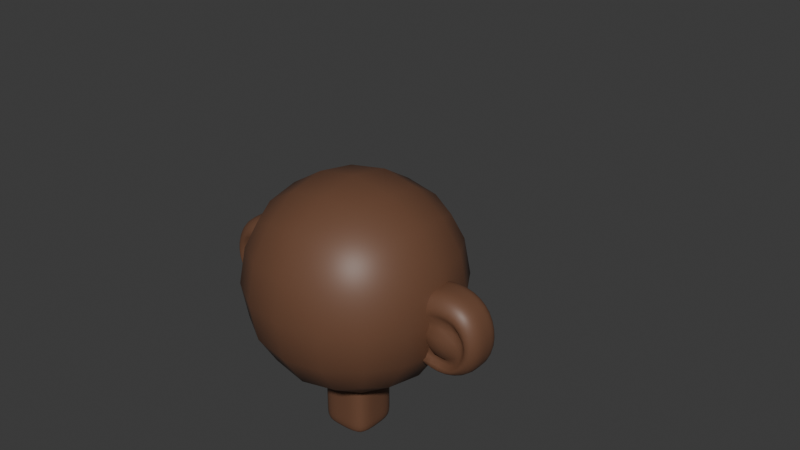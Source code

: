 # Source: afro.blend  (saved by Blender 4.1.24; exported with 4.5.12 LTS)
import bpy
from mathutils import Matrix  # noqa: F401  (used for matrix-valued properties, if any)

bpy.ops.wm.read_factory_settings(use_empty=True)
scene = bpy.context.scene
scene.name = 'Scene'

# ---- collections
col_collection = bpy.data.collections.new('Collection'); scene.collection.children.link(col_collection)

# ---- materials (node trees are filled in below, after node groups)
mat_material_001 = bpy.data.materials.new('Material.001')
mat_material_001.use_transparent_shadow = False
mat_material_003 = bpy.data.materials.new('Material.003')
mat_material_003.use_transparent_shadow = False

# ---- material node trees
mat_material_001.use_nodes = True; mat_material_001.node_tree.nodes.clear()
_N = mat_material_001.node_tree.nodes; _L = mat_material_001.node_tree.links
n0 = _N.new('ShaderNodeOutputMaterial'); n0.name = 'Material Output'; n0.location = (300, 300)
n1 = _N.new('ShaderNodeBsdfPrincipled'); n1.name = 'Principled BSDF'; n1.location = (10, 300)
n1.inputs[0].default_value = (0.1563, 0.07188, 0.03982, 1.0)
_L.new(n1.outputs[0], n0.inputs[0])
n0.is_active_output = True
mat_material_003.use_nodes = True; mat_material_003.node_tree.nodes.clear()
_N = mat_material_003.node_tree.nodes; _L = mat_material_003.node_tree.links
n0 = _N.new('ShaderNodeBsdfPrincipled'); n0.name = 'Principled BSDF'; n0.location = (10, 300)
n0.inputs[0].default_value = (0.008669, 0.002852, 0.002546, 1.0)
n0.inputs[2].default_value = 0.7126
n1 = _N.new('ShaderNodeOutputMaterial'); n1.name = 'Material Output'; n1.location = (300, 300)
_L.new(n0.outputs[0], n1.inputs[0])
n1.is_active_output = True

# ---- world
world_world = bpy.data.worlds.new('World'); scene.world = world_world
world_world.use_nodes = True; world_world.node_tree.nodes.clear()
_N = world_world.node_tree.nodes; _L = world_world.node_tree.links
n0 = _N.new('ShaderNodeOutputWorld'); n0.name = 'World Output'; n0.location = (300, 300)
n1 = _N.new('ShaderNodeBackground'); n1.name = 'Background'; n1.location = (10, 300)
n1.inputs[0].default_value = (0.05088, 0.05088, 0.05088, 1.0)
_L.new(n1.outputs[0], n0.inputs[0])
n0.is_active_output = True
world_world.color = (0.05088, 0.05088, 0.05088)
world_world.use_sun_shadow = False
world_world.sun_shadow_jitter_overblur = 0.0

# ---- meshes
me_cube_002 = bpy.data.meshes.new('Cube.002')
me_cube_002.from_pydata([(-1.0, -1.0, -1.0), (-1.0, -1.0, 1.0), (-1.0, 1.0, -1.0), (-1.0, 1.0, 1.0), (1.0, -1.0, -1.0), (1.0, -1.0, 1.0), (1.0, 1.0, -1.0), (1.0, 1.0, 1.0)], [], [(0, 1, 3, 2), (2, 3, 7, 6), (6, 7, 5, 4), (4, 5, 1, 0), (2, 6, 4, 0), (7, 3, 1, 5)])
me_cube_002.polygons.foreach_set('use_smooth', [True] * 6)
_uv = me_cube_002.uv_layers.new(name='UVMap')
_uv.uv.foreach_set('vector', [0.375, 0.0, 0.625, 0.0, 0.625, 0.25, 0.375, 0.25, 0.375, 0.25, 0.625, 0.25, 0.625, 0.5, 0.375, 0.5, 0.375, 0.5, 0.625, 0.5, 0.625, 0.75, 0.375, 0.75, 0.375, 0.75, 0.625, 0.75, 0.625, 1.0, 0.375, 1.0, 0.125, 0.5, 0.375, 0.5, 0.375, 0.75, 0.125, 0.75, 0.625, 0.5, 0.875, 0.5, 0.875, 0.75, 0.625, 0.75])
me_cube_002.materials.append(mat_material_001)
me_cube_002.update()
me_cube_003 = bpy.data.meshes.new('Cube.003')
me_cube_003.from_pydata([(-0.5006, 0.03869, -0.4994), (-0.5, 0.03496, 0.5), (-0.5, 0.8933, -0.5), (-0.5, 0.8933, 0.5), (0.5054, 0.07549, -0.5022), (0.4999, 0.03588, 0.5), (0.5, 0.8933, -0.5), (0.5, 0.8933, 0.5), (-0.6667, 0.5247, -0.6667), (-0.6667, 0.5247, 0.6667), (0.6667, 0.5247, -0.6667), (0.6667, 0.5247, 0.6667), (-0.6662, 0.4513, -0.6662), (-0.6631, 0.3761, -0.6631), (-0.6546, 0.3018, -0.6546), (-0.6381, 0.231, -0.6381), (-0.6117, 0.1663, -0.6117), (-0.5765, 0.11, -0.5765), (-0.5356, 0.06434, -0.5356), (-0.5352, 0.0232, -0.4187), (-0.5729, 0.008797, -0.2966), (-0.5996, -0.0007827, -0.1534), (-0.6096, -0.004346, -2.794e-09), (-0.5996, -0.0007827, 0.1534), (-0.5729, 0.008797, 0.2966), (-0.5351, 0.02236, 0.4188), (-0.6662, 0.5938, 0.6662), (-0.6631, 0.6577, 0.6631), (-0.6546, 0.7157, 0.6546), (-0.6381, 0.767, 0.6381), (-0.6117, 0.811, 0.6117), (-0.5765, 0.8474, 0.5765), (-0.5356, 0.8756, 0.5356), (-0.5351, 0.9008, 0.4188), (-0.5729, 0.9088, 0.2966), (-0.5996, 0.9145, 0.1534), (-0.6096, 0.9167, -2.794e-09), (-0.5996, 0.9145, -0.1534), (-0.5729, 0.9088, -0.2966), (-0.5351, 0.9008, -0.4188), (0.4188, 0.9008, -0.5351), (0.2966, 0.9088, -0.5729), (0.1534, 0.9145, -0.5996), (1.583e-08, 0.9167, -0.6096), (-0.1534, 0.9145, -0.5996), (-0.2966, 0.9088, -0.5729), (-0.4188, 0.9008, -0.5351), (-0.4188, 0.9008, 0.5351), (-0.2966, 0.9088, 0.5729), (-0.1534, 0.9145, 0.5996), (-5.588e-09, 0.9167, 0.6096), (0.1534, 0.9145, 0.5996), (0.2966, 0.9088, 0.5729), (0.4188, 0.9008, 0.5351), (0.5351, 0.9008, 0.4188), (0.5729, 0.9088, 0.2966), (0.5996, 0.9145, 0.1534), (0.6096, 0.9167, -2.794e-09), (0.5996, 0.9145, -0.1534), (0.5729, 0.9088, -0.2966), (0.5351, 0.9008, -0.4188), (0.6662, 0.5938, -0.6662), (0.6631, 0.6577, -0.6631), (0.6546, 0.7157, -0.6546), (0.6381, 0.767, -0.6381), (0.6117, 0.811, -0.6117), (0.5765, 0.8474, -0.5765), (0.5356, 0.8756, -0.5356), (0.6662, 0.4513, 0.6662), (0.6631, 0.3761, 0.6631), (0.6546, 0.3018, 0.6546), (0.6381, 0.231, 0.6381), (0.6117, 0.1663, 0.6117), (0.5765, 0.11, 0.5765), (0.5356, 0.06434, 0.5356), (0.5345, 0.03052, 0.4193), (0.575, 0.04263, 0.3023), (0.6125, 0.07302, 0.1649), (0.6308, 0.1089, 0.005211), (0.6172, 0.1252, -0.157), (0.5845, 0.1184, -0.3007), (0.5439, 0.09272, -0.4222), (-0.4257, 0.04967, -0.5345), (-0.3098, 0.1001, -0.5717), (-0.1649, 0.1677, -0.5933), (-0.01062, 0.1972, -0.6189), (0.162, 0.1907, -0.6129), (0.3097, 0.1596, -0.5792), (0.4292, 0.115, -0.5393), (0.4186, 0.02492, 0.5351), (0.2963, 0.01202, 0.573), (0.1532, 0.000296, 0.5999), (-9.313e-10, -0.004346, 0.6096), (-0.1534, -0.0007827, 0.5996), (-0.2966, 0.008797, 0.5729), (-0.4188, 0.02236, 0.5351), (-0.5356, 0.8756, -0.5356), (-0.5765, 0.8474, -0.5765), (-0.6117, 0.811, -0.6117), (-0.6381, 0.767, -0.6381), (-0.6546, 0.7157, -0.6546), (-0.6631, 0.6577, -0.6631), (-0.6662, 0.5938, -0.6662), (-0.5356, 0.06434, 0.5356), (-0.5765, 0.11, 0.5765), (-0.6117, 0.1663, 0.6117), (-0.6381, 0.231, 0.6381), (-0.6546, 0.3018, 0.6546), (-0.6631, 0.3761, 0.6631), (-0.6662, 0.4513, 0.6662), (0.5359, 0.06909, -0.5356), (0.5765, 0.11, -0.5765), (0.6117, 0.1663, -0.6117), (0.6381, 0.231, -0.6381), (0.6546, 0.3018, -0.6546), (0.6631, 0.3761, -0.6631), (0.6662, 0.4513, -0.6662), (0.5356, 0.8756, 0.5356), (0.5765, 0.8474, 0.5765), (0.6117, 0.811, 0.6117), (0.6381, 0.767, 0.6381), (0.6546, 0.7157, 0.6546), (0.6631, 0.6577, 0.6631), (0.6662, 0.5938, 0.6662), (-0.5273, 0.5247, 0.776), (-0.3646, 0.5247, 0.8542), (-0.1862, 0.5247, 0.901), (0.0, 0.5247, 0.9167), (0.1862, 0.5247, 0.901), (0.3646, 0.5247, 0.8542), (0.5273, 0.5247, 0.776), (0.5273, 0.5247, -0.776), (0.3646, 0.5247, -0.8542), (0.1862, 0.5247, -0.901), (0.0, 0.5247, -0.9167), (-0.1862, 0.5247, -0.901), (-0.3646, 0.5247, -0.8542), (-0.5273, 0.5247, -0.776), (0.776, 0.5247, 0.5273), (0.8542, 0.5247, 0.3646), (0.901, 0.5247, 0.1862), (0.9167, 0.5247, 0.0), (0.901, 0.5247, -0.1862), (0.8542, 0.5247, -0.3646), (0.776, 0.5247, -0.5273), (-0.776, 0.5247, 0.5273), (-0.8542, 0.5247, 0.3646), (-0.901, 0.5247, 0.1862), (-0.9167, 0.5247, 0.0), (-0.901, 0.5247, -0.1862), (-0.8542, 0.5247, -0.3646), (-0.776, 0.5247, -0.5273), (-0.7755, 0.5938, -0.527), (-0.8536, 0.5938, -0.3643), (-0.9004, 0.5938, -0.1861), (-0.9161, 0.5938, 0.0), (-0.9004, 0.5938, 0.1861), (-0.8536, 0.5938, 0.3643), (-0.7755, 0.5938, 0.527), (-0.7719, 0.6577, -0.5245), (-0.8496, 0.6578, -0.3626), (-0.8963, 0.6579, -0.1852), (-0.9118, 0.658, 0.0), (-0.8963, 0.6579, 0.1852), (-0.8496, 0.6578, 0.3626), (-0.7719, 0.6577, 0.5245), (-0.7621, 0.7158, -0.5178), (-0.8389, 0.7162, -0.358), (-0.885, 0.7165, -0.1828), (-0.9004, 0.7166, 2.328e-10), (-0.885, 0.7165, 0.1828), (-0.8389, 0.7162, 0.358), (-0.7621, 0.7158, 0.5178), (-0.743, 0.7674, -0.5047), (-0.818, 0.7681, -0.3489), (-0.8631, 0.7689, -0.1782), (-0.8781, 0.7693, 1.863e-09), (-0.8631, 0.7689, 0.1782), (-0.818, 0.7681, 0.3489), (-0.743, 0.7674, 0.5047), (-0.712, 0.8118, -0.484), (-0.7837, 0.8133, -0.3347), (-0.8269, 0.8149, -0.171), (-0.8413, 0.8156, 3.725e-09), (-0.8269, 0.8149, 0.171), (-0.7837, 0.8133, 0.3347), (-0.712, 0.8118, 0.484), (-0.6683, 0.8488, -0.4581), (-0.7335, 0.8517, -0.3181), (-0.7732, 0.8544, -0.1629), (-0.7867, 0.8555, 7.451e-09), (-0.7732, 0.8544, 0.1629), (-0.7335, 0.8517, 0.3181), (-0.6683, 0.8488, 0.4581), (-0.611, 0.8784, -0.4321), (-0.6647, 0.8834, -0.3032), (-0.6986, 0.8875, -0.1562), (-0.7106, 0.8892, 3.376e-09), (-0.6986, 0.8875, 0.1562), (-0.6647, 0.8834, 0.3032), (-0.611, 0.8784, 0.4321), (-0.4318, 0.9169, -0.4318), (-0.4553, 0.9283, -0.303), (-0.4744, 0.9355, -0.1561), (-0.482, 0.9381, -9.08e-09), (-0.4744, 0.9355, 0.1561), (-0.4553, 0.9283, 0.303), (-0.4318, 0.9169, 0.4318), (-0.303, 0.9283, -0.4553), (-0.3162, 0.9422, -0.3162), (-0.3281, 0.9506, -0.1619), (-0.3331, 0.9534, -9.313e-09), (-0.3281, 0.9506, 0.1619), (-0.3162, 0.9422, 0.3162), (-0.303, 0.9283, 0.4553), (-0.1561, 0.9355, -0.4744), (-0.1619, 0.9506, -0.3281), (-0.1676, 0.9596, -0.1676), (-0.1701, 0.9627, -3.609e-09), (-0.1676, 0.9596, 0.1676), (-0.1619, 0.9506, 0.3281), (-0.1561, 0.9355, 0.4744), (2.224e-08, 0.9381, -0.482), (2.515e-08, 0.9534, -0.3331), (1.513e-08, 0.9627, -0.1701), (9.313e-09, 0.9657, 4.657e-09), (5.821e-09, 0.9627, 0.1701), (-5.588e-09, 0.9534, 0.3331), (-7.218e-09, 0.9381, 0.482), (0.1561, 0.9355, -0.4744), (0.1619, 0.9506, -0.3281), (0.1676, 0.9596, -0.1676), (0.1701, 0.9627, 7.451e-09), (0.1676, 0.9596, 0.1676), (0.1619, 0.9506, 0.3281), (0.1561, 0.9355, 0.4744), (0.303, 0.9283, -0.4553), (0.3162, 0.9422, -0.3162), (0.3281, 0.9506, -0.1619), (0.3331, 0.9534, 7.451e-09), (0.3281, 0.9506, 0.1619), (0.3162, 0.9422, 0.3162), (0.303, 0.9283, 0.4553), (0.4318, 0.9169, -0.4318), (0.4553, 0.9283, -0.303), (0.4744, 0.9355, -0.1561), (0.482, 0.9381, 1.513e-09), (0.4744, 0.9355, 0.1561), (0.4553, 0.9283, 0.303), (0.4318, 0.9169, 0.4318), (0.7755, 0.4513, -0.527), (0.8536, 0.4513, -0.3643), (0.9004, 0.4513, -0.1861), (0.9161, 0.4513, 0.0), (0.9004, 0.4513, 0.1861), (0.8536, 0.4513, 0.3643), (0.7755, 0.4513, 0.527), (0.7719, 0.376, -0.5245), (0.8496, 0.3759, -0.3626), (0.8963, 0.3757, -0.1852), (0.9118, 0.3756, 0.0), (0.8963, 0.3757, 0.1852), (0.8496, 0.3759, 0.3626), (0.7719, 0.376, 0.5245), (0.7621, 0.3015, -0.5178), (0.8389, 0.301, -0.358), (0.885, 0.3004, -0.1828), (0.9004, 0.3001, 0.0), (0.885, 0.3004, 0.1828), (0.8389, 0.301, 0.358), (0.7621, 0.3015, 0.5178), (0.743, 0.2304, -0.5047), (0.818, 0.229, -0.3489), (0.8631, 0.2277, -0.1782), (0.8781, 0.2271, 1.863e-09), (0.8631, 0.2277, 0.1782), (0.818, 0.229, 0.3489), (0.743, 0.2304, 0.5047), (0.712, 0.1651, -0.484), (0.7837, 0.1625, -0.3347), (0.8269, 0.1599, -0.171), (0.8413, 0.1587, 3.725e-09), (0.8269, 0.1599, 0.171), (0.7837, 0.1625, 0.3347), (0.712, 0.1651, 0.484), (0.6683, 0.1076, -0.4581), (0.7335, 0.1028, -0.3181), (0.7732, 0.09832, -0.1629), (0.7867, 0.09642, 7.451e-09), (0.7732, 0.09832, 0.1629), (0.7335, 0.1028, 0.3181), (0.6683, 0.1076, 0.4581), (0.6114, 0.06367, -0.4322), (0.6665, 0.05701, -0.3038), (0.701, 0.05022, -0.1565), (0.712, 0.0452, 0.0002956), (0.699, 0.04601, 0.1565), (0.6647, 0.05139, 0.3033), (0.611, 0.0597, 0.4321), (0.4455, 0.1548, -0.4353), (0.482, 0.1528, -0.3165), (0.5178, 0.1482, -0.1659), (0.5217, 0.1602, 0.01238), (0.4919, 0.1504, 0.1821), (0.4571, 0.09925, 0.3249), (0.43, 0.03871, 0.4389), (0.332, 0.1772, -0.475), (0.3922, 0.1329, -0.3687), (0.4399, 0.08018, -0.1811), (0.4253, 0.07003, 0.03855), (0.3702, 0.1075, 0.2194), (0.3155, 0.1108, 0.3484), (0.2976, 0.04787, 0.4687), (0.1805, 0.1992, -0.5168), (0.2061, 0.07394, -0.4022), (0.2052, -0.0006527, -0.1767), (0.189, -0.01513, 0.02923), (0.1639, 0.02817, 0.2493), (0.1446, 0.08433, 0.3624), (0.147, 0.03763, 0.4902), (-0.02296, 0.2014, -0.51), (-0.03473, 0.07677, -0.3891), (-0.04252, -0.03882, -0.1806), (-0.06493, -0.04963, 0.046), (-0.04598, 0.02401, 0.2186), (-0.02073, 0.07568, 0.3439), (-0.009974, 0.01304, 0.4954), (-0.1885, 0.1892, -0.4738), (-0.2215, 0.1255, -0.3211), (-0.2326, 0.03466, -0.1499), (-0.2158, 0.02013, 0.0255), (-0.1861, 0.05635, 0.1809), (-0.1747, 0.0317, 0.3357), (-0.1603, -0.02097, 0.4785), (-0.3234, 0.1079, -0.4483), (-0.3322, 0.0768, -0.3), (-0.3391, 0.03677, -0.1458), (-0.3417, 0.01442, 0.008825), (-0.3425, -0.002461, 0.1709), (-0.3233, -0.02505, 0.3209), (-0.303, -0.02369, 0.4553), (-0.4368, 0.02076, -0.4299), (-0.4556, -0.0183, -0.302), (-0.4744, -0.03576, -0.156), (-0.4826, -0.03858, 0.0002592), (-0.4745, -0.03573, 0.1561), (-0.4553, -0.02392, 0.303), (-0.4318, -0.004666, 0.4318), (-0.527, 0.4513, -0.7755), (-0.3643, 0.4513, -0.8536), (-0.1861, 0.4513, -0.9004), (-2.91e-11, 0.4513, -0.9161), (0.1861, 0.4513, -0.9004), (0.3643, 0.4513, -0.8536), (0.527, 0.4513, -0.7755), (-0.5245, 0.376, -0.7719), (-0.3626, 0.3759, -0.8496), (-0.1852, 0.3757, -0.8963), (-2.328e-10, 0.3756, -0.9118), (0.1852, 0.3757, -0.8963), (0.3626, 0.3759, -0.8496), (0.5245, 0.376, -0.7719), (-0.5178, 0.3015, -0.7621), (-0.358, 0.301, -0.8389), (-0.1828, 0.3004, -0.885), (-9.313e-10, 0.3001, -0.9004), (0.1828, 0.3004, -0.885), (0.358, 0.301, -0.8389), (0.5178, 0.3015, -0.7621), (-0.5047, 0.2304, -0.743), (-0.3489, 0.229, -0.818), (-0.1782, 0.2277, -0.8631), (8.382e-09, 0.2271, -0.8781), (0.1782, 0.2277, -0.8631), (0.3489, 0.229, -0.818), (0.5047, 0.2304, -0.743), (-0.484, 0.1651, -0.712), (-0.3347, 0.1625, -0.7837), (-0.171, 0.1599, -0.8269), (-2.761e-06, 0.1587, -0.8413), (0.171, 0.1599, -0.8269), (0.3347, 0.1625, -0.7837), (0.484, 0.1651, -0.712), (-0.4581, 0.1076, -0.6683), (-0.3185, 0.1057, -0.733), (-0.1661, 0.1119, -0.7729), (-0.003288, 0.1152, -0.7898), (0.1626, 0.1077, -0.7759), (0.3182, 0.1034, -0.7337), (0.4581, 0.1077, -0.6683), (-0.4331, 0.06637, -0.6098), (-0.3102, 0.0921, -0.6632), (-0.1647, 0.1322, -0.6947), (-0.009586, 0.154, -0.7126), (0.1575, 0.1368, -0.7093), (0.3086, 0.09372, -0.6713), (0.4345, 0.07258, -0.6128), (0.527, 0.4513, 0.7755), (0.3643, 0.4513, 0.8536), (0.1861, 0.4513, 0.9004), (-2.328e-10, 0.4513, 0.9161), (-0.1861, 0.4513, 0.9004), (-0.3643, 0.4513, 0.8536), (-0.527, 0.4513, 0.7755), (0.5245, 0.376, 0.7719), (0.3626, 0.3759, 0.8496), (0.1852, 0.3757, 0.8963), (-1.863e-09, 0.3756, 0.9118), (-0.1852, 0.3757, 0.8963), (-0.3626, 0.3759, 0.8496), (-0.5245, 0.376, 0.7719), (0.5178, 0.3015, 0.7621), (0.358, 0.301, 0.8389), (0.1828, 0.3004, 0.885), (-4.307e-09, 0.3001, 0.9004), (-0.1828, 0.3004, 0.885), (-0.358, 0.301, 0.8389), (-0.5178, 0.3015, 0.7621), (0.5047, 0.2304, 0.743), (0.3489, 0.229, 0.818), (0.1782, 0.2277, 0.8631), (-1.211e-08, 0.2271, 0.8781), (-0.1782, 0.2277, 0.8631), (-0.3489, 0.229, 0.818), (-0.5047, 0.2304, 0.743), (0.484, 0.1651, 0.712), (0.3347, 0.1625, 0.7837), (0.171, 0.1599, 0.8269), (-1.467e-08, 0.1587, 0.8413), (-0.171, 0.1599, 0.8269), (-0.3347, 0.1625, 0.7837), (-0.484, 0.1651, 0.712), (0.4581, 0.1076, 0.6683), (0.3181, 0.1028, 0.7335), (0.1629, 0.09832, 0.7732), (-1.676e-08, 0.09642, 0.7867), (-0.1629, 0.09832, 0.7732), (-0.3181, 0.1028, 0.7335), (-0.4581, 0.1076, 0.6683), (0.4321, 0.0597, 0.611), (0.3032, 0.05123, 0.6647), (0.1562, 0.04436, 0.6986), (-3.609e-09, 0.04162, 0.7106), (-0.1562, 0.04436, 0.6986), (-0.3032, 0.05123, 0.6647), (-0.4321, 0.0597, 0.611), (0.4321, 0.8784, 0.611), (0.3032, 0.8834, 0.6647), (0.1562, 0.8875, 0.6986), (1.863e-09, 0.8892, 0.7106), (-0.1562, 0.8875, 0.6986), (-0.3032, 0.8834, 0.6647), (-0.4321, 0.8784, 0.611), (0.4581, 0.8488, 0.6683), (0.3181, 0.8517, 0.7335), (0.1629, 0.8544, 0.7732), (1.118e-08, 0.8555, 0.7867), (-0.1629, 0.8544, 0.7732), (-0.3181, 0.8517, 0.7335), (-0.4581, 0.8488, 0.6683), (0.484, 0.8118, 0.712), (0.3347, 0.8133, 0.7837), (0.171, 0.8149, 0.8269), (9.313e-09, 0.8156, 0.8413), (-0.171, 0.8149, 0.8269), (-0.3347, 0.8133, 0.7837), (-0.484, 0.8118, 0.712), (0.5047, 0.7674, 0.743), (0.3489, 0.7681, 0.818), (0.1782, 0.7689, 0.8631), (3.725e-09, 0.7693, 0.8781), (-0.1782, 0.7689, 0.8631), (-0.3489, 0.7681, 0.818), (-0.5047, 0.7674, 0.743), (0.5178, 0.7158, 0.7621), (0.358, 0.7162, 0.8389), (0.1828, 0.7165, 0.885), (0.0, 0.7166, 0.9004), (-0.1828, 0.7165, 0.885), (-0.358, 0.7162, 0.8389), (-0.5178, 0.7158, 0.7621), (0.5245, 0.6577, 0.7719), (0.3626, 0.6578, 0.8496), (0.1852, 0.6579, 0.8963), (0.0, 0.658, 0.9118), (-0.1852, 0.6579, 0.8963), (-0.3626, 0.6578, 0.8496), (-0.5245, 0.6577, 0.7719), (0.527, 0.5938, 0.7755), (0.3643, 0.5938, 0.8536), (0.1861, 0.5938, 0.9004), (0.0, 0.5938, 0.9161), (-0.1861, 0.5938, 0.9004), (-0.3643, 0.5938, 0.8536), (-0.527, 0.5938, 0.7755), (-0.4321, 0.8784, -0.611), (-0.3032, 0.8834, -0.6647), (-0.1562, 0.8875, -0.6986), (-1.63e-09, 0.8892, -0.7106), (0.1562, 0.8875, -0.6986), (0.3032, 0.8834, -0.6647), (0.4321, 0.8784, -0.611), (-0.4581, 0.8488, -0.6683), (-0.3181, 0.8517, -0.7335), (-0.1629, 0.8544, -0.7732), (-5.588e-09, 0.8555, -0.7867), (0.1629, 0.8544, -0.7732), (0.3181, 0.8517, -0.7335), (0.4581, 0.8488, -0.6683), (-0.484, 0.8118, -0.712), (-0.3347, 0.8133, -0.7837), (-0.171, 0.8149, -0.8269), (-3.725e-09, 0.8156, -0.8413), (0.171, 0.8149, -0.8269), (0.3347, 0.8133, -0.7837), (0.484, 0.8118, -0.712), (-0.5047, 0.7674, -0.743), (-0.3489, 0.7681, -0.818), (-0.1782, 0.7689, -0.8631), (0.0, 0.7693, -0.8781), (0.1782, 0.7689, -0.8631), (0.3489, 0.7681, -0.818), (0.5047, 0.7674, -0.743), (-0.5178, 0.7158, -0.7621), (-0.358, 0.7162, -0.8389), (-0.1828, 0.7165, -0.885), (0.0, 0.7166, -0.9004), (0.1828, 0.7165, -0.885), (0.358, 0.7162, -0.8389), (0.5178, 0.7158, -0.7621), (-0.5245, 0.6577, -0.7719), (-0.3626, 0.6578, -0.8496), (-0.1852, 0.6579, -0.8963), (0.0, 0.658, -0.9118), (0.1852, 0.6579, -0.8963), (0.3626, 0.6578, -0.8496), (0.5245, 0.6577, -0.7719), (-0.527, 0.5938, -0.7755), (-0.3643, 0.5938, -0.8536), (-0.1861, 0.5938, -0.9004), (0.0, 0.5938, -0.9161), (0.1861, 0.5938, -0.9004), (0.3643, 0.5938, -0.8536), (0.527, 0.5938, -0.7755), (0.611, 0.8784, -0.4321), (0.6647, 0.8834, -0.3032), (0.6986, 0.8875, -0.1562), (0.7106, 0.8892, -9.313e-09), (0.6986, 0.8875, 0.1562), (0.6647, 0.8834, 0.3032), (0.611, 0.8784, 0.4321), (0.6683, 0.8488, -0.4581), (0.7335, 0.8517, -0.3181), (0.7732, 0.8544, -0.1629), (0.7867, 0.8555, -1.118e-08), (0.7732, 0.8544, 0.1629), (0.7335, 0.8517, 0.3181), (0.6683, 0.8488, 0.4581), (0.712, 0.8118, -0.484), (0.7837, 0.8133, -0.3347), (0.8269, 0.8149, -0.171), (0.8413, 0.8156, -9.313e-09), (0.8269, 0.8149, 0.171), (0.7837, 0.8133, 0.3347), (0.712, 0.8118, 0.484), (0.743, 0.7674, -0.5047), (0.818, 0.7681, -0.3489), (0.8631, 0.7689, -0.1782), (0.8781, 0.7693, 0.0), (0.8631, 0.7689, 0.1782), (0.818, 0.7681, 0.3489), (0.743, 0.7674, 0.5047), (0.7621, 0.7158, -0.5178), (0.8389, 0.7162, -0.358), (0.885, 0.7165, -0.1828), (0.9004, 0.7166, 0.0), (0.885, 0.7165, 0.1828), (0.8389, 0.7162, 0.358), (0.7621, 0.7158, 0.5178), (0.7719, 0.6577, -0.5245), (0.8496, 0.6578, -0.3626), (0.8963, 0.6579, -0.1852), (0.9118, 0.658, 0.0), (0.8963, 0.6579, 0.1852), (0.8496, 0.6578, 0.3626), (0.7719, 0.6577, 0.5245), (0.7755, 0.5938, -0.527), (0.8536, 0.5938, -0.3643), (0.9004, 0.5938, -0.1861), (0.9161, 0.5938, 0.0), (0.9004, 0.5938, 0.1861), (0.8536, 0.5938, 0.3643), (0.7755, 0.5938, 0.527), (-0.611, 0.0597, -0.4321), (-0.6647, 0.05123, -0.3032), (-0.6986, 0.04436, -0.1562), (-0.7106, 0.04162, -9.313e-09), (-0.6986, 0.04436, 0.1562), (-0.6647, 0.05123, 0.3032), (-0.611, 0.0597, 0.4321), (-0.6683, 0.1076, -0.4581), (-0.7335, 0.1028, -0.3181), (-0.7732, 0.09832, -0.1629), (-0.7867, 0.09642, -1.118e-08), (-0.7732, 0.09832, 0.1629), (-0.7335, 0.1028, 0.3181), (-0.6683, 0.1076, 0.4581), (-0.712, 0.1651, -0.484), (-0.7837, 0.1625, -0.3347), (-0.8269, 0.1599, -0.171), (-0.8413, 0.1587, -9.313e-09), (-0.8269, 0.1599, 0.171), (-0.7837, 0.1625, 0.3347), (-0.712, 0.1651, 0.484), (-0.743, 0.2304, -0.5047), (-0.818, 0.229, -0.3489), (-0.8631, 0.2277, -0.1782), (-0.8781, 0.2271, -3.725e-09), (-0.8631, 0.2277, 0.1782), (-0.818, 0.229, 0.3489), (-0.743, 0.2304, 0.5047), (-0.7621, 0.3015, -0.5178), (-0.8389, 0.301, -0.358), (-0.885, 0.3004, -0.1828), (-0.9004, 0.3001, 0.0), (-0.885, 0.3004, 0.1828), (-0.8389, 0.301, 0.358), (-0.7621, 0.3015, 0.5178), (-0.7719, 0.376, -0.5245), (-0.8496, 0.3759, -0.3626), (-0.8963, 0.3757, -0.1852), (-0.9118, 0.3756, 0.0), (-0.8963, 0.3757, 0.1852), (-0.8496, 0.3759, 0.3626), (-0.7719, 0.376, 0.5245), (-0.7755, 0.4513, -0.527), (-0.8536, 0.4513, -0.3643), (-0.9004, 0.4513, -0.1861), (-0.9161, 0.4513, 0.0), (-0.9004, 0.4513, 0.1861), (-0.8536, 0.4513, 0.3643), (-0.7755, 0.4513, 0.527)], [], [(152, 153, 160, 159), (153, 154, 161, 160), (154, 155, 162, 161), (155, 156, 163, 162), (156, 157, 164, 163), (157, 158, 165, 164), (159, 160, 167, 166), (160, 161, 168, 167), (161, 162, 169, 168), (162, 163, 170, 169), (163, 164, 171, 170), (164, 165, 172, 171), (166, 167, 174, 173), (167, 168, 175, 174), (168, 169, 176, 175), (169, 170, 177, 176), (170, 171, 178, 177), (171, 172, 179, 178), (173, 174, 181, 180), (174, 175, 182, 181), (175, 176, 183, 182), (176, 177, 184, 183), (177, 178, 185, 184), (178, 179, 186, 185), (180, 181, 188, 187), (181, 182, 189, 188), (182, 183, 190, 189), (183, 184, 191, 190), (184, 185, 192, 191), (185, 186, 193, 192), (187, 188, 195, 194), (188, 189, 196, 195), (189, 190, 197, 196), (190, 191, 198, 197), (191, 192, 199, 198), (192, 193, 200, 199), (8, 151, 152, 102), (151, 150, 153, 152), (150, 149, 154, 153), (149, 148, 155, 154), (148, 147, 156, 155), (147, 146, 157, 156), (146, 145, 158, 157), (145, 9, 26, 158), (158, 26, 27, 165), (165, 27, 28, 172), (172, 28, 29, 179), (179, 29, 30, 186), (186, 30, 31, 193), (193, 31, 32, 200), (200, 32, 3, 33), (199, 200, 33, 34), (198, 199, 34, 35), (197, 198, 35, 36), (196, 197, 36, 37), (195, 196, 37, 38), (194, 195, 38, 39), (96, 194, 39, 2), (97, 187, 194, 96), (98, 180, 187, 97), (99, 173, 180, 98), (100, 166, 173, 99), (101, 159, 166, 100), (102, 152, 159, 101), (201, 202, 209, 208), (202, 203, 210, 209), (203, 204, 211, 210), (204, 205, 212, 211), (205, 206, 213, 212), (206, 207, 214, 213), (208, 209, 216, 215), (209, 210, 217, 216), (210, 211, 218, 217), (211, 212, 219, 218), (212, 213, 220, 219), (213, 214, 221, 220), (215, 216, 223, 222), (216, 217, 224, 223), (217, 218, 225, 224), (218, 219, 226, 225), (219, 220, 227, 226), (220, 221, 228, 227), (222, 223, 230, 229), (223, 224, 231, 230), (224, 225, 232, 231), (225, 226, 233, 232), (226, 227, 234, 233), (227, 228, 235, 234), (229, 230, 237, 236), (230, 231, 238, 237), (231, 232, 239, 238), (232, 233, 240, 239), (233, 234, 241, 240), (234, 235, 242, 241), (236, 237, 244, 243), (237, 238, 245, 244), (238, 239, 246, 245), (239, 240, 247, 246), (240, 241, 248, 247), (241, 242, 249, 248), (2, 39, 201, 46), (39, 38, 202, 201), (38, 37, 203, 202), (37, 36, 204, 203), (36, 35, 205, 204), (35, 34, 206, 205), (34, 33, 207, 206), (33, 3, 47, 207), (207, 47, 48, 214), (214, 48, 49, 221), (221, 49, 50, 228), (228, 50, 51, 235), (235, 51, 52, 242), (242, 52, 53, 249), (249, 53, 7, 54), (248, 249, 54, 55), (247, 248, 55, 56), (246, 247, 56, 57), (245, 246, 57, 58), (244, 245, 58, 59), (243, 244, 59, 60), (40, 243, 60, 6), (41, 236, 243, 40), (42, 229, 236, 41), (43, 222, 229, 42), (44, 215, 222, 43), (45, 208, 215, 44), (46, 201, 208, 45), (250, 251, 258, 257), (251, 252, 259, 258), (252, 253, 260, 259), (253, 254, 261, 260), (254, 255, 262, 261), (255, 256, 263, 262), (257, 258, 265, 264), (258, 259, 266, 265), (259, 260, 267, 266), (260, 261, 268, 267), (261, 262, 269, 268), (262, 263, 270, 269), (264, 265, 272, 271), (265, 266, 273, 272), (266, 267, 274, 273), (267, 268, 275, 274), (268, 269, 276, 275), (269, 270, 277, 276), (271, 272, 279, 278), (272, 273, 280, 279), (273, 274, 281, 280), (274, 275, 282, 281), (275, 276, 283, 282), (276, 277, 284, 283), (278, 279, 286, 285), (279, 280, 287, 286), (280, 281, 288, 287), (281, 282, 289, 288), (282, 283, 290, 289), (283, 284, 291, 290), (285, 286, 293, 292), (286, 287, 294, 293), (287, 288, 295, 294), (288, 289, 296, 295), (289, 290, 297, 296), (290, 291, 298, 297), (10, 144, 250, 116), (144, 143, 251, 250), (143, 142, 252, 251), (142, 141, 253, 252), (141, 140, 254, 253), (140, 139, 255, 254), (139, 138, 256, 255), (138, 11, 68, 256), (256, 68, 69, 263), (263, 69, 70, 270), (270, 70, 71, 277), (277, 71, 72, 284), (284, 72, 73, 291), (291, 73, 74, 298), (298, 74, 5, 75), (297, 298, 75, 76), (296, 297, 76, 77), (295, 296, 77, 78), (294, 295, 78, 79), (293, 294, 79, 80), (292, 293, 80, 81), (110, 292, 81, 4), (111, 285, 292, 110), (112, 278, 285, 111), (113, 271, 278, 112), (114, 264, 271, 113), (115, 257, 264, 114), (116, 250, 257, 115), (299, 300, 307, 306), (300, 301, 308, 307), (301, 302, 309, 308), (302, 303, 310, 309), (303, 304, 311, 310), (304, 305, 312, 311), (306, 307, 314, 313), (307, 308, 315, 314), (308, 309, 316, 315), (309, 310, 317, 316), (310, 311, 318, 317), (311, 312, 319, 318), (313, 314, 321, 320), (314, 315, 322, 321), (315, 316, 323, 322), (316, 317, 324, 323), (317, 318, 325, 324), (318, 319, 326, 325), (320, 321, 328, 327), (321, 322, 329, 328), (322, 323, 330, 329), (323, 324, 331, 330), (324, 325, 332, 331), (325, 326, 333, 332), (327, 328, 335, 334), (328, 329, 336, 335), (329, 330, 337, 336), (330, 331, 338, 337), (331, 332, 339, 338), (332, 333, 340, 339), (334, 335, 342, 341), (335, 336, 343, 342), (336, 337, 344, 343), (337, 338, 345, 344), (338, 339, 346, 345), (339, 340, 347, 346), (4, 81, 299, 88), (81, 80, 300, 299), (80, 79, 301, 300), (79, 78, 302, 301), (78, 77, 303, 302), (77, 76, 304, 303), (76, 75, 305, 304), (75, 5, 89, 305), (305, 89, 90, 312), (312, 90, 91, 319), (319, 91, 92, 326), (326, 92, 93, 333), (333, 93, 94, 340), (340, 94, 95, 347), (347, 95, 1, 25), (346, 347, 25, 24), (345, 346, 24, 23), (344, 345, 23, 22), (343, 344, 22, 21), (342, 343, 21, 20), (341, 342, 20, 19), (82, 341, 19, 0), (83, 334, 341, 82), (84, 327, 334, 83), (85, 320, 327, 84), (86, 313, 320, 85), (87, 306, 313, 86), (88, 299, 306, 87), (348, 349, 356, 355), (349, 350, 357, 356), (350, 351, 358, 357), (351, 352, 359, 358), (352, 353, 360, 359), (353, 354, 361, 360), (355, 356, 363, 362), (356, 357, 364, 363), (357, 358, 365, 364), (358, 359, 366, 365), (359, 360, 367, 366), (360, 361, 368, 367), (362, 363, 370, 369), (363, 364, 371, 370), (364, 365, 372, 371), (365, 366, 373, 372), (366, 367, 374, 373), (367, 368, 375, 374), (369, 370, 377, 376), (370, 371, 378, 377), (371, 372, 379, 378), (372, 373, 380, 379), (373, 374, 381, 380), (374, 375, 382, 381), (376, 377, 384, 383), (377, 378, 385, 384), (378, 379, 386, 385), (379, 380, 387, 386), (380, 381, 388, 387), (381, 382, 389, 388), (383, 384, 391, 390), (384, 385, 392, 391), (385, 386, 393, 392), (386, 387, 394, 393), (387, 388, 395, 394), (388, 389, 396, 395), (8, 137, 348, 12), (137, 136, 349, 348), (136, 135, 350, 349), (135, 134, 351, 350), (134, 133, 352, 351), (133, 132, 353, 352), (132, 131, 354, 353), (131, 10, 116, 354), (354, 116, 115, 361), (361, 115, 114, 368), (368, 114, 113, 375), (375, 113, 112, 382), (382, 112, 111, 389), (389, 111, 110, 396), (396, 110, 4, 88), (395, 396, 88, 87), (394, 395, 87, 86), (393, 394, 86, 85), (392, 393, 85, 84), (391, 392, 84, 83), (390, 391, 83, 82), (18, 390, 82, 0), (17, 383, 390, 18), (16, 376, 383, 17), (15, 369, 376, 16), (14, 362, 369, 15), (13, 355, 362, 14), (12, 348, 355, 13), (397, 398, 405, 404), (398, 399, 406, 405), (399, 400, 407, 406), (400, 401, 408, 407), (401, 402, 409, 408), (402, 403, 410, 409), (404, 405, 412, 411), (405, 406, 413, 412), (406, 407, 414, 413), (407, 408, 415, 414), (408, 409, 416, 415), (409, 410, 417, 416), (411, 412, 419, 418), (412, 413, 420, 419), (413, 414, 421, 420), (414, 415, 422, 421), (415, 416, 423, 422), (416, 417, 424, 423), (418, 419, 426, 425), (419, 420, 427, 426), (420, 421, 428, 427), (421, 422, 429, 428), (422, 423, 430, 429), (423, 424, 431, 430), (425, 426, 433, 432), (426, 427, 434, 433), (427, 428, 435, 434), (428, 429, 436, 435), (429, 430, 437, 436), (430, 431, 438, 437), (432, 433, 440, 439), (433, 434, 441, 440), (434, 435, 442, 441), (435, 436, 443, 442), (436, 437, 444, 443), (437, 438, 445, 444), (11, 130, 397, 68), (130, 129, 398, 397), (129, 128, 399, 398), (128, 127, 400, 399), (127, 126, 401, 400), (126, 125, 402, 401), (125, 124, 403, 402), (124, 9, 109, 403), (403, 109, 108, 410), (410, 108, 107, 417), (417, 107, 106, 424), (424, 106, 105, 431), (431, 105, 104, 438), (438, 104, 103, 445), (445, 103, 1, 95), (444, 445, 95, 94), (443, 444, 94, 93), (442, 443, 93, 92), (441, 442, 92, 91), (440, 441, 91, 90), (439, 440, 90, 89), (74, 439, 89, 5), (73, 432, 439, 74), (72, 425, 432, 73), (71, 418, 425, 72), (70, 411, 418, 71), (69, 404, 411, 70), (68, 397, 404, 69), (446, 447, 454, 453), (447, 448, 455, 454), (448, 449, 456, 455), (449, 450, 457, 456), (450, 451, 458, 457), (451, 452, 459, 458), (453, 454, 461, 460), (454, 455, 462, 461), (455, 456, 463, 462), (456, 457, 464, 463), (457, 458, 465, 464), (458, 459, 466, 465), (460, 461, 468, 467), (461, 462, 469, 468), (462, 463, 470, 469), (463, 464, 471, 470), (464, 465, 472, 471), (465, 466, 473, 472), (467, 468, 475, 474), (468, 469, 476, 475), (469, 470, 477, 476), (470, 471, 478, 477), (471, 472, 479, 478), (472, 473, 480, 479), (474, 475, 482, 481), (475, 476, 483, 482), (476, 477, 484, 483), (477, 478, 485, 484), (478, 479, 486, 485), (479, 480, 487, 486), (481, 482, 489, 488), (482, 483, 490, 489), (483, 484, 491, 490), (484, 485, 492, 491), (485, 486, 493, 492), (486, 487, 494, 493), (7, 53, 446, 117), (53, 52, 447, 446), (52, 51, 448, 447), (51, 50, 449, 448), (50, 49, 450, 449), (49, 48, 451, 450), (48, 47, 452, 451), (47, 3, 32, 452), (452, 32, 31, 459), (459, 31, 30, 466), (466, 30, 29, 473), (473, 29, 28, 480), (480, 28, 27, 487), (487, 27, 26, 494), (494, 26, 9, 124), (493, 494, 124, 125), (492, 493, 125, 126), (491, 492, 126, 127), (490, 491, 127, 128), (489, 490, 128, 129), (488, 489, 129, 130), (123, 488, 130, 11), (122, 481, 488, 123), (121, 474, 481, 122), (120, 467, 474, 121), (119, 460, 467, 120), (118, 453, 460, 119), (117, 446, 453, 118), (495, 496, 503, 502), (496, 497, 504, 503), (497, 498, 505, 504), (498, 499, 506, 505), (499, 500, 507, 506), (500, 501, 508, 507), (502, 503, 510, 509), (503, 504, 511, 510), (504, 505, 512, 511), (505, 506, 513, 512), (506, 507, 514, 513), (507, 508, 515, 514), (509, 510, 517, 516), (510, 511, 518, 517), (511, 512, 519, 518), (512, 513, 520, 519), (513, 514, 521, 520), (514, 515, 522, 521), (516, 517, 524, 523), (517, 518, 525, 524), (518, 519, 526, 525), (519, 520, 527, 526), (520, 521, 528, 527), (521, 522, 529, 528), (523, 524, 531, 530), (524, 525, 532, 531), (525, 526, 533, 532), (526, 527, 534, 533), (527, 528, 535, 534), (528, 529, 536, 535), (530, 531, 538, 537), (531, 532, 539, 538), (532, 533, 540, 539), (533, 534, 541, 540), (534, 535, 542, 541), (535, 536, 543, 542), (2, 46, 495, 96), (46, 45, 496, 495), (45, 44, 497, 496), (44, 43, 498, 497), (43, 42, 499, 498), (42, 41, 500, 499), (41, 40, 501, 500), (40, 6, 67, 501), (501, 67, 66, 508), (508, 66, 65, 515), (515, 65, 64, 522), (522, 64, 63, 529), (529, 63, 62, 536), (536, 62, 61, 543), (543, 61, 10, 131), (542, 543, 131, 132), (541, 542, 132, 133), (540, 541, 133, 134), (539, 540, 134, 135), (538, 539, 135, 136), (537, 538, 136, 137), (102, 537, 137, 8), (101, 530, 537, 102), (100, 523, 530, 101), (99, 516, 523, 100), (98, 509, 516, 99), (97, 502, 509, 98), (96, 495, 502, 97), (544, 545, 552, 551), (545, 546, 553, 552), (546, 547, 554, 553), (547, 548, 555, 554), (548, 549, 556, 555), (549, 550, 557, 556), (551, 552, 559, 558), (552, 553, 560, 559), (553, 554, 561, 560), (554, 555, 562, 561), (555, 556, 563, 562), (556, 557, 564, 563), (558, 559, 566, 565), (559, 560, 567, 566), (560, 561, 568, 567), (561, 562, 569, 568), (562, 563, 570, 569), (563, 564, 571, 570), (565, 566, 573, 572), (566, 567, 574, 573), (567, 568, 575, 574), (568, 569, 576, 575), (569, 570, 577, 576), (570, 571, 578, 577), (572, 573, 580, 579), (573, 574, 581, 580), (574, 575, 582, 581), (575, 576, 583, 582), (576, 577, 584, 583), (577, 578, 585, 584), (579, 580, 587, 586), (580, 581, 588, 587), (581, 582, 589, 588), (582, 583, 590, 589), (583, 584, 591, 590), (584, 585, 592, 591), (6, 60, 544, 67), (60, 59, 545, 544), (59, 58, 546, 545), (58, 57, 547, 546), (57, 56, 548, 547), (56, 55, 549, 548), (55, 54, 550, 549), (54, 7, 117, 550), (550, 117, 118, 557), (557, 118, 119, 564), (564, 119, 120, 571), (571, 120, 121, 578), (578, 121, 122, 585), (585, 122, 123, 592), (592, 123, 11, 138), (591, 592, 138, 139), (590, 591, 139, 140), (589, 590, 140, 141), (588, 589, 141, 142), (587, 588, 142, 143), (586, 587, 143, 144), (61, 586, 144, 10), (62, 579, 586, 61), (63, 572, 579, 62), (64, 565, 572, 63), (65, 558, 565, 64), (66, 551, 558, 65), (67, 544, 551, 66), (593, 594, 601, 600), (594, 595, 602, 601), (595, 596, 603, 602), (596, 597, 604, 603), (597, 598, 605, 604), (598, 599, 606, 605), (600, 601, 608, 607), (601, 602, 609, 608), (602, 603, 610, 609), (603, 604, 611, 610), (604, 605, 612, 611), (605, 606, 613, 612), (607, 608, 615, 614), (608, 609, 616, 615), (609, 610, 617, 616), (610, 611, 618, 617), (611, 612, 619, 618), (612, 613, 620, 619), (614, 615, 622, 621), (615, 616, 623, 622), (616, 617, 624, 623), (617, 618, 625, 624), (618, 619, 626, 625), (619, 620, 627, 626), (621, 622, 629, 628), (622, 623, 630, 629), (623, 624, 631, 630), (624, 625, 632, 631), (625, 626, 633, 632), (626, 627, 634, 633), (628, 629, 636, 635), (629, 630, 637, 636), (630, 631, 638, 637), (631, 632, 639, 638), (632, 633, 640, 639), (633, 634, 641, 640), (0, 19, 593, 18), (19, 20, 594, 593), (20, 21, 595, 594), (21, 22, 596, 595), (22, 23, 597, 596), (23, 24, 598, 597), (24, 25, 599, 598), (25, 1, 103, 599), (599, 103, 104, 606), (606, 104, 105, 613), (613, 105, 106, 620), (620, 106, 107, 627), (627, 107, 108, 634), (634, 108, 109, 641), (641, 109, 9, 145), (640, 641, 145, 146), (639, 640, 146, 147), (638, 639, 147, 148), (637, 638, 148, 149), (636, 637, 149, 150), (635, 636, 150, 151), (12, 635, 151, 8), (13, 628, 635, 12), (14, 621, 628, 13), (15, 614, 621, 14), (16, 607, 614, 15), (17, 600, 607, 16), (18, 593, 600, 17)])
me_cube_003.polygons.foreach_set('use_smooth', [True] * 640)
_uv = me_cube_003.uv_layers.new(name='UVMap')
_uv.uv.foreach_set('vector', [0.4063, 0.1124, 0.4375, 0.1143, 0.4375, 0.1324, 0.4063, 0.1312, 0.4375, 0.1143, 0.4688, 0.1155, 0.4688, 0.1332, 0.4375, 0.1324, 0.4688, 0.1155, 0.5, 0.1158, 0.5, 0.1335, 0.4688, 0.1332, 0.5, 0.1158, 0.5313, 0.1155, 0.5312, 0.1332, 0.5, 0.1335, 0.5313, 0.1155, 0.5625, 0.1143, 0.5625, 0.1324, 0.5312, 0.1332, 0.5625, 0.1143, 0.5938, 0.1124, 0.5938, 0.1312, 0.5625, 0.1324, 0.4063, 0.1312, 0.4375, 0.1324, 0.4375, 0.1515, 0.4063, 0.1507, 0.4375, 0.1324, 0.4688, 0.1332, 0.4688, 0.1521, 0.4375, 0.1515, 0.4688, 0.1332, 0.5, 0.1335, 0.5, 0.1523, 0.4688, 0.1521, 0.5, 0.1335, 0.5312, 0.1332, 0.5313, 0.1521, 0.5, 0.1523, 0.5312, 0.1332, 0.5625, 0.1324, 0.5625, 0.1515, 0.5313, 0.1521, 0.5625, 0.1324, 0.5938, 0.1312, 0.5938, 0.1507, 0.5625, 0.1515, 0.4063, 0.1507, 0.4375, 0.1515, 0.4375, 0.1714, 0.4063, 0.1707, 0.4375, 0.1515, 0.4688, 0.1521, 0.4688, 0.1719, 0.4375, 0.1714, 0.4688, 0.1521, 0.5, 0.1523, 0.5, 0.1721, 0.4688, 0.1719, 0.5, 0.1523, 0.5313, 0.1521, 0.5312, 0.1719, 0.5, 0.1721, 0.5313, 0.1521, 0.5625, 0.1515, 0.5625, 0.1714, 0.5312, 0.1719, 0.5625, 0.1515, 0.5938, 0.1507, 0.5938, 0.1707, 0.5625, 0.1714, 0.4063, 0.1707, 0.4375, 0.1714, 0.4375, 0.1919, 0.4063, 0.191, 0.4375, 0.1714, 0.4688, 0.1719, 0.4688, 0.1925, 0.4375, 0.1919, 0.4688, 0.1719, 0.5, 0.1721, 0.5, 0.1928, 0.4688, 0.1925, 0.5, 0.1721, 0.5312, 0.1719, 0.5313, 0.1925, 0.5, 0.1928, 0.5312, 0.1719, 0.5625, 0.1714, 0.5625, 0.1919, 0.5313, 0.1925, 0.5625, 0.1714, 0.5938, 0.1707, 0.5938, 0.191, 0.5625, 0.1919, 0.4063, 0.191, 0.4375, 0.1919, 0.4375, 0.2132, 0.4063, 0.2117, 0.4375, 0.1919, 0.4688, 0.1925, 0.4688, 0.2142, 0.4375, 0.2132, 0.4688, 0.1925, 0.5, 0.1928, 0.5, 0.2146, 0.4688, 0.2142, 0.5, 0.1928, 0.5313, 0.1925, 0.5312, 0.2142, 0.5, 0.2146, 0.5313, 0.1925, 0.5625, 0.1919, 0.5625, 0.2132, 0.5312, 0.2142, 0.5625, 0.1919, 0.5938, 0.191, 0.5938, 0.2117, 0.5625, 0.2132, 0.4063, 0.2117, 0.4375, 0.2132, 0.4375, 0.2358, 0.4063, 0.2333, 0.4375, 0.2132, 0.4688, 0.2142, 0.4688, 0.2373, 0.4375, 0.2358, 0.4688, 0.2142, 0.5, 0.2146, 0.5, 0.2377, 0.4688, 0.2373, 0.5, 0.2146, 0.5312, 0.2142, 0.5313, 0.2373, 0.5, 0.2377, 0.5312, 0.2142, 0.5625, 0.2132, 0.5625, 0.2358, 0.5313, 0.2373, 0.5625, 0.2132, 0.5938, 0.2117, 0.5938, 0.2333, 0.5625, 0.2358, 0.375, 0.08969, 0.4063, 0.09524, 0.4063, 0.1124, 0.375, 0.1097, 0.4063, 0.09524, 0.4375, 0.09778, 0.4375, 0.1143, 0.4063, 0.1124, 0.4375, 0.09778, 0.4688, 0.0991, 0.4688, 0.1155, 0.4375, 0.1143, 0.4688, 0.0991, 0.5, 0.0995, 0.5, 0.1158, 0.4688, 0.1155, 0.5, 0.0995, 0.5312, 0.0991, 0.5313, 0.1155, 0.5, 0.1158, 0.5312, 0.0991, 0.5625, 0.09778, 0.5625, 0.1143, 0.5313, 0.1155, 0.5625, 0.09778, 0.5938, 0.09524, 0.5938, 0.1124, 0.5625, 0.1143, 0.5938, 0.09524, 0.625, 0.08969, 0.625, 0.1097, 0.5938, 0.1124, 0.5938, 0.1124, 0.625, 0.1097, 0.625, 0.1298, 0.5938, 0.1312, 0.5938, 0.1312, 0.625, 0.1298, 0.625, 0.1498, 0.5938, 0.1507, 0.5938, 0.1507, 0.625, 0.1498, 0.625, 0.1698, 0.5938, 0.1707, 0.5938, 0.1707, 0.625, 0.1698, 0.625, 0.1899, 0.5938, 0.191, 0.5938, 0.191, 0.625, 0.1899, 0.625, 0.2099, 0.5938, 0.2117, 0.5938, 0.2117, 0.625, 0.2099, 0.625, 0.23, 0.5938, 0.2333, 0.5938, 0.2333, 0.625, 0.23, 0.625, 0.25, 0.5938, 0.257, 0.5625, 0.2358, 0.5938, 0.2333, 0.5938, 0.257, 0.5625, 0.2603, 0.5313, 0.2373, 0.5625, 0.2358, 0.5625, 0.2603, 0.5312, 0.262, 0.5, 0.2377, 0.5313, 0.2373, 0.5312, 0.262, 0.5, 0.2625, 0.4688, 0.2373, 0.5, 0.2377, 0.5, 0.2625, 0.4688, 0.262, 0.4375, 0.2358, 0.4688, 0.2373, 0.4688, 0.262, 0.4375, 0.2603, 0.4063, 0.2333, 0.4375, 0.2358, 0.4375, 0.2603, 0.4063, 0.257, 0.375, 0.23, 0.4063, 0.2333, 0.4063, 0.257, 0.375, 0.25, 0.375, 0.2099, 0.4063, 0.2117, 0.4063, 0.2333, 0.375, 0.23, 0.375, 0.1899, 0.4063, 0.191, 0.4063, 0.2117, 0.375, 0.2099, 0.375, 0.1698, 0.4063, 0.1707, 0.4063, 0.191, 0.375, 0.1899, 0.375, 0.1498, 0.4063, 0.1507, 0.4063, 0.1707, 0.375, 0.1698, 0.375, 0.1298, 0.4063, 0.1312, 0.4063, 0.1507, 0.375, 0.1498, 0.375, 0.1097, 0.4063, 0.1124, 0.4063, 0.1312, 0.375, 0.1298, 0.4063, 0.2846, 0.4375, 0.2871, 0.4375, 0.3156, 0.4063, 0.3142, 0.4375, 0.2871, 0.4688, 0.2885, 0.4688, 0.3165, 0.4375, 0.3156, 0.4688, 0.2885, 0.5, 0.289, 0.5, 0.3169, 0.4688, 0.3165, 0.5, 0.289, 0.5313, 0.2885, 0.5312, 0.3165, 0.5, 0.3169, 0.5313, 0.2885, 0.5625, 0.2871, 0.5625, 0.3156, 0.5312, 0.3165, 0.5625, 0.2871, 0.5938, 0.2846, 0.5938, 0.3142, 0.5625, 0.3156, 0.4063, 0.3142, 0.4375, 0.3156, 0.4375, 0.3451, 0.4063, 0.3445, 0.4375, 0.3156, 0.4688, 0.3165, 0.4688, 0.3455, 0.4375, 0.3451, 0.4688, 0.3165, 0.5, 0.3169, 0.5, 0.3457, 0.4688, 0.3455, 0.5, 0.3169, 0.5312, 0.3165, 0.5313, 0.3455, 0.5, 0.3457, 0.5312, 0.3165, 0.5625, 0.3156, 0.5625, 0.3451, 0.5313, 0.3455, 0.5625, 0.3156, 0.5938, 0.3142, 0.5938, 0.3445, 0.5625, 0.3451, 0.4063, 0.3445, 0.4375, 0.3451, 0.4375, 0.375, 0.4063, 0.375, 0.4375, 0.3451, 0.4688, 0.3455, 0.4688, 0.375, 0.4375, 0.375, 0.4688, 0.3455, 0.5, 0.3457, 0.5, 0.375, 0.4688, 0.375, 0.5, 0.3457, 0.5313, 0.3455, 0.5312, 0.375, 0.5, 0.375, 0.5313, 0.3455, 0.5625, 0.3451, 0.5625, 0.375, 0.5312, 0.375, 0.5625, 0.3451, 0.5938, 0.3445, 0.5938, 0.375, 0.5625, 0.375, 0.4063, 0.375, 0.4375, 0.375, 0.4375, 0.4049, 0.4063, 0.4055, 0.4375, 0.375, 0.4688, 0.375, 0.4688, 0.4045, 0.4375, 0.4049, 0.4688, 0.375, 0.5, 0.375, 0.5, 0.4043, 0.4688, 0.4045, 0.5, 0.375, 0.5312, 0.375, 0.5313, 0.4045, 0.5, 0.4043, 0.5312, 0.375, 0.5625, 0.375, 0.5625, 0.4049, 0.5313, 0.4045, 0.5625, 0.375, 0.5938, 0.375, 0.5938, 0.4055, 0.5625, 0.4049, 0.4063, 0.4055, 0.4375, 0.4049, 0.4375, 0.4344, 0.4063, 0.4358, 0.4375, 0.4049, 0.4688, 0.4045, 0.4688, 0.4335, 0.4375, 0.4344, 0.4688, 0.4045, 0.5, 0.4043, 0.5, 0.4331, 0.4688, 0.4335, 0.5, 0.4043, 0.5313, 0.4045, 0.5312, 0.4335, 0.5, 0.4331, 0.5313, 0.4045, 0.5625, 0.4049, 0.5625, 0.4344, 0.5312, 0.4335, 0.5625, 0.4049, 0.5938, 0.4055, 0.5938, 0.4358, 0.5625, 0.4344, 0.4063, 0.4358, 0.4375, 0.4344, 0.4375, 0.4629, 0.4063, 0.4654, 0.4375, 0.4344, 0.4688, 0.4335, 0.4688, 0.4615, 0.4375, 0.4629, 0.4688, 0.4335, 0.5, 0.4331, 0.5, 0.461, 0.4688, 0.4615, 0.5, 0.4331, 0.5312, 0.4335, 0.5313, 0.4615, 0.5, 0.461, 0.5312, 0.4335, 0.5625, 0.4344, 0.5625, 0.4629, 0.5313, 0.4615, 0.5625, 0.4344, 0.5938, 0.4358, 0.5938, 0.4654, 0.5625, 0.4629, 0.375, 0.25, 0.4063, 0.257, 0.4063, 0.2846, 0.375, 0.2813, 0.4063, 0.257, 0.4375, 0.2603, 0.4375, 0.2871, 0.4063, 0.2846, 0.4375, 0.2603, 0.4688, 0.262, 0.4688, 0.2885, 0.4375, 0.2871, 0.4688, 0.262, 0.5, 0.2625, 0.5, 0.289, 0.4688, 0.2885, 0.5, 0.2625, 0.5312, 0.262, 0.5313, 0.2885, 0.5, 0.289, 0.5312, 0.262, 0.5625, 0.2603, 0.5625, 0.2871, 0.5313, 0.2885, 0.5625, 0.2603, 0.5938, 0.257, 0.5938, 0.2846, 0.5625, 0.2871, 0.5938, 0.257, 0.625, 0.25, 0.625, 0.2813, 0.5938, 0.2846, 0.5938, 0.2846, 0.625, 0.2813, 0.625, 0.3125, 0.5938, 0.3142, 0.5938, 0.3142, 0.625, 0.3125, 0.625, 0.3438, 0.5938, 0.3445, 0.5938, 0.3445, 0.625, 0.3438, 0.625, 0.375, 0.5938, 0.375, 0.5938, 0.375, 0.625, 0.375, 0.625, 0.4063, 0.5938, 0.4055, 0.5938, 0.4055, 0.625, 0.4063, 0.625, 0.4375, 0.5938, 0.4358, 0.5938, 0.4358, 0.625, 0.4375, 0.625, 0.4688, 0.5938, 0.4654, 0.5938, 0.4654, 0.625, 0.4688, 0.625, 0.5, 0.5938, 0.4929, 0.5625, 0.4629, 0.5938, 0.4654, 0.5938, 0.4929, 0.5625, 0.4897, 0.5313, 0.4615, 0.5625, 0.4629, 0.5625, 0.4897, 0.5312, 0.488, 0.5, 0.461, 0.5313, 0.4615, 0.5312, 0.488, 0.5, 0.4875, 0.4688, 0.4615, 0.5, 0.461, 0.5, 0.4875, 0.4688, 0.488, 0.4375, 0.4629, 0.4688, 0.4615, 0.4688, 0.488, 0.4375, 0.4897, 0.4063, 0.4654, 0.4375, 0.4629, 0.4375, 0.4897, 0.4063, 0.4929, 0.375, 0.4688, 0.4063, 0.4654, 0.4063, 0.4929, 0.375, 0.5, 0.375, 0.4375, 0.4063, 0.4358, 0.4063, 0.4654, 0.375, 0.4688, 0.375, 0.4063, 0.4063, 0.4055, 0.4063, 0.4358, 0.375, 0.4375, 0.375, 0.375, 0.4063, 0.375, 0.4063, 0.4055, 0.375, 0.4063, 0.375, 0.3438, 0.4063, 0.3445, 0.4063, 0.375, 0.375, 0.375, 0.375, 0.3125, 0.4063, 0.3142, 0.4063, 0.3445, 0.375, 0.3438, 0.375, 0.2813, 0.4063, 0.2846, 0.4063, 0.3142, 0.375, 0.3125, 0.4062, 0.6637, 0.4375, 0.6637, 0.4375, 0.678, 0.4063, 0.6779, 0.4375, 0.6637, 0.4688, 0.6637, 0.4688, 0.678, 0.4375, 0.678, 0.4688, 0.6637, 0.5, 0.6637, 0.5, 0.678, 0.4688, 0.678, 0.5, 0.6637, 0.5312, 0.6637, 0.5313, 0.678, 0.5, 0.678, 0.5312, 0.6637, 0.5625, 0.6637, 0.5625, 0.678, 0.5313, 0.678, 0.5625, 0.6637, 0.5938, 0.6637, 0.5938, 0.6779, 0.5625, 0.678, 0.4063, 0.6779, 0.4375, 0.678, 0.4375, 0.6917, 0.4063, 0.6915, 0.4375, 0.678, 0.4688, 0.678, 0.4688, 0.6919, 0.4375, 0.6917, 0.4688, 0.678, 0.5, 0.678, 0.5, 0.692, 0.4688, 0.6919, 0.5, 0.678, 0.5313, 0.678, 0.5313, 0.6919, 0.5, 0.692, 0.5313, 0.678, 0.5625, 0.678, 0.5625, 0.6917, 0.5313, 0.6919, 0.5625, 0.678, 0.5938, 0.6779, 0.5938, 0.6915, 0.5625, 0.6917, 0.4063, 0.6915, 0.4375, 0.6917, 0.4375, 0.7053, 0.4063, 0.7047, 0.4375, 0.6917, 0.4688, 0.6919, 0.4688, 0.7057, 0.4375, 0.7053, 0.4688, 0.6919, 0.5, 0.692, 0.5, 0.7059, 0.4688, 0.7057, 0.5, 0.692, 0.5313, 0.6919, 0.5312, 0.7057, 0.5, 0.7059, 0.5313, 0.6919, 0.5625, 0.6917, 0.5625, 0.7053, 0.5312, 0.7057, 0.5625, 0.6917, 0.5938, 0.6915, 0.5938, 0.7047, 0.5625, 0.7053, 0.4063, 0.7047, 0.4375, 0.7053, 0.4375, 0.7189, 0.4063, 0.7178, 0.4375, 0.7053, 0.4688, 0.7057, 0.4688, 0.7198, 0.4375, 0.7189, 0.4688, 0.7057, 0.5, 0.7059, 0.5, 0.7202, 0.4688, 0.7198, 0.5, 0.7059, 0.5312, 0.7057, 0.5313, 0.7198, 0.5, 0.7202, 0.5312, 0.7057, 0.5625, 0.7053, 0.5625, 0.7189, 0.5313, 0.7198, 0.5625, 0.7053, 0.5938, 0.7047, 0.5938, 0.7178, 0.5625, 0.7189, 0.4063, 0.7178, 0.4375, 0.7189, 0.4375, 0.7333, 0.4063, 0.7311, 0.4375, 0.7189, 0.4688, 0.7198, 0.4688, 0.7349, 0.4375, 0.7333, 0.4688, 0.7198, 0.5, 0.7202, 0.5, 0.7355, 0.4688, 0.7349, 0.5, 0.7202, 0.5313, 0.7198, 0.5312, 0.7349, 0.5, 0.7355, 0.5313, 0.7198, 0.5625, 0.7189, 0.5625, 0.7333, 0.5312, 0.7349, 0.5625, 0.7189, 0.5938, 0.7178, 0.5938, 0.7311, 0.5625, 0.7333, 0.4063, 0.7311, 0.4375, 0.7333, 0.4375, 0.7493, 0.4063, 0.7452, 0.4375, 0.7333, 0.4688, 0.7349, 0.4688, 0.7518, 0.4375, 0.7493, 0.4688, 0.7349, 0.5, 0.7355, 0.5, 0.7526, 0.4688, 0.7518, 0.5, 0.7355, 0.5312, 0.7349, 0.5313, 0.7518, 0.5, 0.7526, 0.5312, 0.7349, 0.5625, 0.7333, 0.5625, 0.7493, 0.5313, 0.7518, 0.5625, 0.7333, 0.5938, 0.7311, 0.5938, 0.7452, 0.5625, 0.7493, 0.375, 0.6485, 0.4062, 0.6485, 0.4062, 0.6637, 0.375, 0.6636, 0.4062, 0.6485, 0.4375, 0.6485, 0.4375, 0.6637, 0.4062, 0.6637, 0.4375, 0.6485, 0.4688, 0.6485, 0.4688, 0.6637, 0.4375, 0.6637, 0.4688, 0.6485, 0.5, 0.6485, 0.5, 0.6637, 0.4688, 0.6637, 0.5, 0.6485, 0.5313, 0.6485, 0.5312, 0.6637, 0.5, 0.6637, 0.5313, 0.6485, 0.5625, 0.6485, 0.5625, 0.6637, 0.5312, 0.6637, 0.5625, 0.6485, 0.5938, 0.6485, 0.5938, 0.6637, 0.5625, 0.6637, 0.5938, 0.6485, 0.625, 0.6485, 0.625, 0.6636, 0.5938, 0.6637, 0.5938, 0.6637, 0.625, 0.6636, 0.625, 0.6778, 0.5938, 0.6779, 0.5938, 0.6779, 0.625, 0.6778, 0.625, 0.6913, 0.5938, 0.6915, 0.5938, 0.6915, 0.625, 0.6913, 0.625, 0.7042, 0.5938, 0.7047, 0.5938, 0.7047, 0.625, 0.7042, 0.625, 0.7168, 0.5938, 0.7178, 0.5938, 0.7178, 0.625, 0.7168, 0.625, 0.7291, 0.5938, 0.7311, 0.5938, 0.7311, 0.625, 0.7291, 0.625, 0.7409, 0.5938, 0.7452, 0.5938, 0.7452, 0.625, 0.7409, 0.625, 0.75, 0.5938, 0.7627, 0.5625, 0.7493, 0.5938, 0.7452, 0.5938, 0.7627, 0.5625, 0.7684, 0.5313, 0.7518, 0.5625, 0.7493, 0.5625, 0.7684, 0.5312, 0.7714, 0.5, 0.7526, 0.5313, 0.7518, 0.5312, 0.7714, 0.5, 0.7723, 0.4688, 0.7518, 0.5, 0.7526, 0.5, 0.7723, 0.4688, 0.7714, 0.4375, 0.7493, 0.4688, 0.7518, 0.4688, 0.7714, 0.4375, 0.7684, 0.4063, 0.7452, 0.4375, 0.7493, 0.4375, 0.7684, 0.4063, 0.7627, 0.375, 0.7409, 0.4063, 0.7452, 0.4063, 0.7627, 0.375, 0.75, 0.375, 0.7291, 0.4063, 0.7311, 0.4063, 0.7452, 0.375, 0.7409, 0.375, 0.7168, 0.4063, 0.7178, 0.4063, 0.7311, 0.375, 0.7291, 0.375, 0.7042, 0.4063, 0.7047, 0.4063, 0.7178, 0.375, 0.7168, 0.375, 0.6913, 0.4063, 0.6915, 0.4063, 0.7047, 0.375, 0.7042, 0.375, 0.6778, 0.4063, 0.6779, 0.4063, 0.6915, 0.375, 0.6913, 0.375, 0.6636, 0.4062, 0.6637, 0.4063, 0.6779, 0.375, 0.6778, 0.4063, 0.7873, 0.4375, 0.7917, 0.4375, 0.8183, 0.4063, 0.8157, 0.4375, 0.7917, 0.4688, 0.7943, 0.4688, 0.82, 0.4375, 0.8183, 0.4688, 0.7943, 0.5, 0.7951, 0.5, 0.8206, 0.4688, 0.82, 0.5, 0.7951, 0.5313, 0.7943, 0.5312, 0.82, 0.5, 0.8206, 0.5313, 0.7943, 0.5625, 0.7917, 0.5625, 0.8183, 0.5312, 0.82, 0.5625, 0.7917, 0.5938, 0.7873, 0.5938, 0.8157, 0.5625, 0.8183, 0.4063, 0.8157, 0.4375, 0.8183, 0.4375, 0.8468, 0.4063, 0.8454, 0.4375, 0.8183, 0.4688, 0.82, 0.4688, 0.8478, 0.4375, 0.8468, 0.4688, 0.82, 0.5, 0.8206, 0.5, 0.8482, 0.4688, 0.8478, 0.5, 0.8206, 0.5312, 0.82, 0.5313, 0.8478, 0.5, 0.8482, 0.5312, 0.82, 0.5625, 0.8183, 0.5625, 0.8468, 0.5313, 0.8478, 0.5625, 0.8183, 0.5938, 0.8157, 0.5938, 0.8454, 0.5625, 0.8468, 0.4063, 0.8454, 0.4375, 0.8468, 0.4375, 0.8765, 0.4063, 0.8758, 0.4375, 0.8468, 0.4688, 0.8478, 0.4688, 0.877, 0.4375, 0.8765, 0.4688, 0.8478, 0.5, 0.8482, 0.5, 0.8772, 0.4688, 0.877, 0.5, 0.8482, 0.5313, 0.8478, 0.5312, 0.877, 0.5, 0.8772, 0.5313, 0.8478, 0.5625, 0.8468, 0.5625, 0.8765, 0.5312, 0.877, 0.5625, 0.8468, 0.5938, 0.8454, 0.5938, 0.8758, 0.5625, 0.8765, 0.4063, 0.8758, 0.4375, 0.8765, 0.4375, 0.9069, 0.4063, 0.9066, 0.4375, 0.8765, 0.4688, 0.877, 0.4688, 0.9071, 0.4375, 0.9069, 0.4688, 0.877, 0.5, 0.8772, 0.5, 0.9072, 0.4688, 0.9071, 0.5, 0.8772, 0.5312, 0.877, 0.5313, 0.9071, 0.5, 0.9072, 0.5312, 0.877, 0.5625, 0.8765, 0.5625, 0.9069, 0.5313, 0.9071, 0.5625, 0.8765, 0.5938, 0.8758, 0.5938, 0.9066, 0.5625, 0.9069, 0.4063, 0.9066, 0.4375, 0.9069, 0.4375, 0.9377, 0.4063, 0.9376, 0.4375, 0.9069, 0.4688, 0.9071, 0.4688, 0.9378, 0.4375, 0.9377, 0.4688, 0.9071, 0.5, 0.9072, 0.5, 0.9378, 0.4688, 0.9378, 0.5, 0.9072, 0.5313, 0.9071, 0.5312, 0.9378, 0.5, 0.9378, 0.5313, 0.9071, 0.5625, 0.9069, 0.5625, 0.9377, 0.5312, 0.9378, 0.5625, 0.9069, 0.5938, 0.9066, 0.5938, 0.9376, 0.5625, 0.9377, 0.4063, 0.9376, 0.4375, 0.9377, 0.4375, 0.9688, 0.4063, 0.9688, 0.4375, 0.9377, 0.4688, 0.9378, 0.4688, 0.9688, 0.4375, 0.9688, 0.4688, 0.9378, 0.5, 0.9378, 0.5, 0.9688, 0.4688, 0.9688, 0.5, 0.9378, 0.5312, 0.9378, 0.5313, 0.9688, 0.5, 0.9688, 0.5312, 0.9378, 0.5625, 0.9377, 0.5625, 0.9688, 0.5313, 0.9688, 0.5625, 0.9377, 0.5938, 0.9376, 0.5938, 0.9688, 0.5625, 0.9688, 0.375, 0.75, 0.4063, 0.7627, 0.4063, 0.7873, 0.375, 0.7813, 0.4063, 0.7627, 0.4375, 0.7684, 0.4375, 0.7917, 0.4063, 0.7873, 0.4375, 0.7684, 0.4688, 0.7714, 0.4688, 0.7943, 0.4375, 0.7917, 0.4688, 0.7714, 0.5, 0.7723, 0.5, 0.7951, 0.4688, 0.7943, 0.5, 0.7723, 0.5312, 0.7714, 0.5313, 0.7943, 0.5, 0.7951, 0.5312, 0.7714, 0.5625, 0.7684, 0.5625, 0.7917, 0.5313, 0.7943, 0.5625, 0.7684, 0.5938, 0.7627, 0.5938, 0.7873, 0.5625, 0.7917, 0.5938, 0.7627, 0.625, 0.75, 0.625, 0.7813, 0.5938, 0.7873, 0.5938, 0.7873, 0.625, 0.7813, 0.625, 0.8125, 0.5938, 0.8157, 0.5938, 0.8157, 0.625, 0.8125, 0.625, 0.8438, 0.5938, 0.8454, 0.5938, 0.8454, 0.625, 0.8438, 0.625, 0.875, 0.5938, 0.8758, 0.5938, 0.8758, 0.625, 0.875, 0.625, 0.9063, 0.5938, 0.9066, 0.5938, 0.9066, 0.625, 0.9063, 0.625, 0.9375, 0.5938, 0.9376, 0.5938, 0.9376, 0.625, 0.9375, 0.625, 0.9688, 0.5938, 0.9688, 0.5938, 0.9688, 0.625, 0.9688, 0.625, 1.0, 0.5938, 1.0, 0.5625, 0.9688, 0.5938, 0.9688, 0.5938, 1.0, 0.5625, 1.0, 0.5313, 0.9688, 0.5625, 0.9688, 0.5625, 1.0, 0.5313, 1.0, 0.5, 0.9688, 0.5313, 0.9688, 0.5313, 1.0, 0.5, 1.0, 0.4688, 0.9688, 0.5, 0.9688, 0.5, 1.0, 0.4688, 1.0, 0.4375, 0.9688, 0.4688, 0.9688, 0.4688, 1.0, 0.4375, 1.0, 0.4063, 0.9688, 0.4375, 0.9688, 0.4375, 1.0, 0.4063, 1.0, 0.375, 0.9688, 0.4063, 0.9688, 0.4063, 1.0, 0.375, 1.0, 0.375, 0.9375, 0.4063, 0.9376, 0.4063, 0.9688, 0.375, 0.9688, 0.375, 0.9063, 0.4063, 0.9066, 0.4063, 0.9376, 0.375, 0.9375, 0.375, 0.875, 0.4063, 0.8758, 0.4063, 0.9066, 0.375, 0.9063, 0.375, 0.8438, 0.4063, 0.8454, 0.4063, 0.8758, 0.375, 0.875, 0.375, 0.8125, 0.4063, 0.8157, 0.4063, 0.8454, 0.375, 0.8438, 0.375, 0.7813, 0.4063, 0.7873, 0.4063, 0.8157, 0.375, 0.8125, 0.1563, 0.6689, 0.1875, 0.6668, 0.1875, 0.6801, 0.1563, 0.6813, 0.1875, 0.6668, 0.2188, 0.6654, 0.2188, 0.6791, 0.1875, 0.6801, 0.2188, 0.6654, 0.25, 0.6645, 0.25, 0.6785, 0.2188, 0.6791, 0.25, 0.6645, 0.2813, 0.664, 0.2813, 0.6781, 0.25, 0.6785, 0.2813, 0.664, 0.3125, 0.6638, 0.3125, 0.6779, 0.2813, 0.6781, 0.3125, 0.6638, 0.3438, 0.6637, 0.3438, 0.6778, 0.3125, 0.6779, 0.1563, 0.6813, 0.1875, 0.6801, 0.1875, 0.6925, 0.1562, 0.6932, 0.1875, 0.6801, 0.2188, 0.6791, 0.2188, 0.692, 0.1875, 0.6925, 0.2188, 0.6791, 0.25, 0.6785, 0.25, 0.6915, 0.2188, 0.692, 0.25, 0.6785, 0.2813, 0.6781, 0.2812, 0.6913, 0.25, 0.6915, 0.2813, 0.6781, 0.3125, 0.6779, 0.3125, 0.6912, 0.2812, 0.6913, 0.3125, 0.6779, 0.3438, 0.6778, 0.3438, 0.6912, 0.3125, 0.6912, 0.1562, 0.6932, 0.1875, 0.6925, 0.1875, 0.7045, 0.1563, 0.7048, 0.1875, 0.6925, 0.2188, 0.692, 0.2188, 0.7042, 0.1875, 0.7045, 0.2188, 0.692, 0.25, 0.6915, 0.25, 0.7039, 0.2188, 0.7042, 0.25, 0.6915, 0.2812, 0.6913, 0.2813, 0.7038, 0.25, 0.7039, 0.2812, 0.6913, 0.3125, 0.6912, 0.3125, 0.7038, 0.2813, 0.7038, 0.3125, 0.6912, 0.3438, 0.6912, 0.3438, 0.7039, 0.3125, 0.7038, 0.1563, 0.7048, 0.1875, 0.7045, 0.1875, 0.7161, 0.1562, 0.7162, 0.1875, 0.7045, 0.2188, 0.7042, 0.2188, 0.7159, 0.1875, 0.7161, 0.2188, 0.7042, 0.25, 0.7039, 0.25, 0.7158, 0.2188, 0.7159, 0.25, 0.7039, 0.2813, 0.7038, 0.2813, 0.7158, 0.25, 0.7158, 0.2813, 0.7038, 0.3125, 0.7038, 0.3125, 0.7159, 0.2813, 0.7158, 0.3125, 0.7038, 0.3438, 0.7039, 0.3438, 0.7162, 0.3125, 0.7159, 0.1562, 0.7162, 0.1875, 0.7161, 0.1875, 0.7275, 0.1563, 0.7275, 0.1875, 0.7161, 0.2188, 0.7159, 0.2188, 0.7275, 0.1875, 0.7275, 0.2188, 0.7159, 0.25, 0.7158, 0.25, 0.7274, 0.2188, 0.7275, 0.25, 0.7158, 0.2813, 0.7158, 0.2813, 0.7274, 0.25, 0.7274, 0.2813, 0.7158, 0.3125, 0.7159, 0.3125, 0.7275, 0.2813, 0.7274, 0.3125, 0.7159, 0.3438, 0.7162, 0.3438, 0.728, 0.3125, 0.7275, 0.1563, 0.7275, 0.1875, 0.7275, 0.1875, 0.7388, 0.1563, 0.7388, 0.1875, 0.7275, 0.2188, 0.7275, 0.2188, 0.7388, 0.1875, 0.7388, 0.2188, 0.7275, 0.25, 0.7274, 0.25, 0.7388, 0.2188, 0.7388, 0.25, 0.7274, 0.2813, 0.7274, 0.2812, 0.7388, 0.25, 0.7388, 0.2813, 0.7274, 0.3125, 0.7275, 0.3125, 0.7389, 0.2812, 0.7388, 0.3125, 0.7275, 0.3438, 0.728, 0.3437, 0.7392, 0.3125, 0.7389, 0.125, 0.6603, 0.1563, 0.6547, 0.1563, 0.6689, 0.125, 0.6715, 0.1563, 0.6547, 0.1875, 0.6521, 0.1875, 0.6668, 0.1563, 0.6689, 0.1875, 0.6521, 0.2188, 0.6505, 0.2188, 0.6654, 0.1875, 0.6668, 0.2188, 0.6505, 0.25, 0.6495, 0.25, 0.6645, 0.2188, 0.6654, 0.25, 0.6495, 0.2812, 0.649, 0.2813, 0.664, 0.25, 0.6645, 0.2812, 0.649, 0.3125, 0.6487, 0.3125, 0.6638, 0.2813, 0.664, 0.3125, 0.6487, 0.3438, 0.6486, 0.3438, 0.6637, 0.3125, 0.6638, 0.3438, 0.6486, 0.375, 0.6485, 0.375, 0.6636, 0.3438, 0.6637, 0.3438, 0.6637, 0.375, 0.6636, 0.375, 0.6778, 0.3438, 0.6778, 0.3438, 0.6778, 0.375, 0.6778, 0.375, 0.6913, 0.3438, 0.6912, 0.3438, 0.6912, 0.375, 0.6913, 0.375, 0.7042, 0.3438, 0.7039, 0.3438, 0.7039, 0.375, 0.7042, 0.375, 0.7168, 0.3438, 0.7162, 0.3438, 0.7162, 0.375, 0.7168, 0.375, 0.7291, 0.3438, 0.728, 0.3438, 0.728, 0.375, 0.7291, 0.375, 0.7409, 0.3437, 0.7392, 0.3437, 0.7392, 0.375, 0.7409, 0.375, 0.75, 0.3438, 0.75, 0.3125, 0.7389, 0.3437, 0.7392, 0.3438, 0.75, 0.3125, 0.75, 0.2812, 0.7388, 0.3125, 0.7389, 0.3125, 0.75, 0.2813, 0.75, 0.25, 0.7388, 0.2812, 0.7388, 0.2813, 0.75, 0.25, 0.75, 0.2188, 0.7388, 0.25, 0.7388, 0.25, 0.75, 0.2188, 0.75, 0.1875, 0.7388, 0.2188, 0.7388, 0.2188, 0.75, 0.1875, 0.75, 0.1563, 0.7388, 0.1875, 0.7388, 0.1875, 0.75, 0.1563, 0.75, 0.125, 0.7388, 0.1563, 0.7388, 0.1563, 0.75, 0.125, 0.75, 0.125, 0.7276, 0.1563, 0.7275, 0.1563, 0.7388, 0.125, 0.7388, 0.125, 0.7164, 0.1562, 0.7162, 0.1563, 0.7275, 0.125, 0.7276, 0.125, 0.7052, 0.1563, 0.7048, 0.1562, 0.7162, 0.125, 0.7164, 0.125, 0.6939, 0.1562, 0.6932, 0.1563, 0.7048, 0.125, 0.7052, 0.125, 0.6827, 0.1563, 0.6813, 0.1562, 0.6932, 0.125, 0.6939, 0.125, 0.6715, 0.1563, 0.6689, 0.1563, 0.6813, 0.125, 0.6827, 0.6562, 0.6637, 0.6875, 0.6638, 0.6875, 0.6779, 0.6562, 0.6778, 0.6875, 0.6638, 0.7188, 0.664, 0.7188, 0.6781, 0.6875, 0.6779, 0.7188, 0.664, 0.75, 0.6645, 0.75, 0.6785, 0.7188, 0.6781, 0.75, 0.6645, 0.7813, 0.6654, 0.7813, 0.6791, 0.75, 0.6785, 0.7813, 0.6654, 0.8125, 0.6668, 0.8125, 0.6801, 0.7813, 0.6791, 0.8125, 0.6668, 0.8438, 0.6689, 0.8438, 0.6813, 0.8125, 0.6801, 0.6562, 0.6778, 0.6875, 0.6779, 0.6875, 0.6912, 0.6563, 0.6912, 0.6875, 0.6779, 0.7188, 0.6781, 0.7188, 0.6913, 0.6875, 0.6912, 0.7188, 0.6781, 0.75, 0.6785, 0.75, 0.6915, 0.7188, 0.6913, 0.75, 0.6785, 0.7813, 0.6791, 0.7813, 0.692, 0.75, 0.6915, 0.7813, 0.6791, 0.8125, 0.6801, 0.8125, 0.6925, 0.7813, 0.692, 0.8125, 0.6801, 0.8438, 0.6813, 0.8438, 0.6932, 0.8125, 0.6925, 0.6563, 0.6912, 0.6875, 0.6912, 0.6875, 0.7038, 0.6563, 0.7039, 0.6875, 0.6912, 0.7188, 0.6913, 0.7188, 0.7038, 0.6875, 0.7038, 0.7188, 0.6913, 0.75, 0.6915, 0.75, 0.7039, 0.7188, 0.7038, 0.75, 0.6915, 0.7813, 0.692, 0.7813, 0.7042, 0.75, 0.7039, 0.7813, 0.692, 0.8125, 0.6925, 0.8125, 0.7045, 0.7813, 0.7042, 0.8125, 0.6925, 0.8438, 0.6932, 0.8438, 0.7048, 0.8125, 0.7045, 0.6563, 0.7039, 0.6875, 0.7038, 0.6875, 0.7159, 0.6563, 0.7162, 0.6875, 0.7038, 0.7188, 0.7038, 0.7187, 0.7158, 0.6875, 0.7159, 0.7188, 0.7038, 0.75, 0.7039, 0.75, 0.7158, 0.7187, 0.7158, 0.75, 0.7039, 0.7813, 0.7042, 0.7813, 0.7159, 0.75, 0.7158, 0.7813, 0.7042, 0.8125, 0.7045, 0.8125, 0.7161, 0.7813, 0.7159, 0.8125, 0.7045, 0.8438, 0.7048, 0.8438, 0.7162, 0.8125, 0.7161, 0.6563, 0.7162, 0.6875, 0.7159, 0.6875, 0.7275, 0.6562, 0.728, 0.6875, 0.7159, 0.7187, 0.7158, 0.7188, 0.7274, 0.6875, 0.7275, 0.7187, 0.7158, 0.75, 0.7158, 0.75, 0.7274, 0.7188, 0.7274, 0.75, 0.7158, 0.7813, 0.7159, 0.7813, 0.7275, 0.75, 0.7274, 0.7813, 0.7159, 0.8125, 0.7161, 0.8125, 0.7275, 0.7813, 0.7275, 0.8125, 0.7161, 0.8438, 0.7162, 0.8438, 0.7275, 0.8125, 0.7275, 0.6562, 0.728, 0.6875, 0.7275, 0.6875, 0.7389, 0.6562, 0.7392, 0.6875, 0.7275, 0.7188, 0.7274, 0.7188, 0.7388, 0.6875, 0.7389, 0.7188, 0.7274, 0.75, 0.7274, 0.75, 0.7388, 0.7188, 0.7388, 0.75, 0.7274, 0.7813, 0.7275, 0.7813, 0.7388, 0.75, 0.7388, 0.7813, 0.7275, 0.8125, 0.7275, 0.8125, 0.7388, 0.7813, 0.7388, 0.8125, 0.7275, 0.8438, 0.7275, 0.8438, 0.7388, 0.8125, 0.7388, 0.625, 0.6485, 0.6562, 0.6486, 0.6562, 0.6637, 0.625, 0.6636, 0.6562, 0.6486, 0.6875, 0.6487, 0.6875, 0.6638, 0.6562, 0.6637, 0.6875, 0.6487, 0.7188, 0.649, 0.7188, 0.664, 0.6875, 0.6638, 0.7188, 0.649, 0.75, 0.6495, 0.75, 0.6645, 0.7188, 0.664, 0.75, 0.6495, 0.7813, 0.6505, 0.7813, 0.6654, 0.75, 0.6645, 0.7813, 0.6505, 0.8125, 0.6521, 0.8125, 0.6668, 0.7813, 0.6654, 0.8125, 0.6521, 0.8438, 0.6547, 0.8438, 0.6689, 0.8125, 0.6668, 0.8438, 0.6547, 0.875, 0.6603, 0.875, 0.6715, 0.8438, 0.6689, 0.8438, 0.6689, 0.875, 0.6715, 0.875, 0.6827, 0.8438, 0.6813, 0.8438, 0.6813, 0.875, 0.6827, 0.875, 0.6939, 0.8438, 0.6932, 0.8438, 0.6932, 0.875, 0.6939, 0.875, 0.7052, 0.8438, 0.7048, 0.8438, 0.7048, 0.875, 0.7052, 0.875, 0.7164, 0.8438, 0.7162, 0.8438, 0.7162, 0.875, 0.7164, 0.875, 0.7276, 0.8438, 0.7275, 0.8438, 0.7275, 0.875, 0.7276, 0.875, 0.7388, 0.8438, 0.7388, 0.8438, 0.7388, 0.875, 0.7388, 0.875, 0.75, 0.8438, 0.75, 0.8125, 0.7388, 0.8438, 0.7388, 0.8438, 0.75, 0.8125, 0.75, 0.7813, 0.7388, 0.8125, 0.7388, 0.8125, 0.75, 0.7813, 0.75, 0.75, 0.7388, 0.7813, 0.7388, 0.7813, 0.75, 0.75, 0.75, 0.7188, 0.7388, 0.75, 0.7388, 0.75, 0.75, 0.7188, 0.75, 0.6875, 0.7389, 0.7188, 0.7388, 0.7188, 0.75, 0.6875, 0.75, 0.6562, 0.7392, 0.6875, 0.7389, 0.6875, 0.75, 0.6563, 0.75, 0.625, 0.7409, 0.6562, 0.7392, 0.6563, 0.75, 0.625, 0.75, 0.625, 0.7291, 0.6562, 0.728, 0.6562, 0.7392, 0.625, 0.7409, 0.625, 0.7168, 0.6563, 0.7162, 0.6562, 0.728, 0.625, 0.7291, 0.625, 0.7042, 0.6563, 0.7039, 0.6563, 0.7162, 0.625, 0.7168, 0.625, 0.6913, 0.6563, 0.6912, 0.6563, 0.7039, 0.625, 0.7042, 0.625, 0.6778, 0.6562, 0.6778, 0.6563, 0.6912, 0.625, 0.6913, 0.625, 0.6636, 0.6562, 0.6637, 0.6562, 0.6778, 0.625, 0.6778, 0.6562, 0.5198, 0.6875, 0.52, 0.6875, 0.5398, 0.6563, 0.5396, 0.6875, 0.52, 0.7188, 0.52, 0.7188, 0.5399, 0.6875, 0.5398, 0.7188, 0.52, 0.75, 0.52, 0.75, 0.5399, 0.7188, 0.5399, 0.75, 0.52, 0.7813, 0.52, 0.7813, 0.54, 0.75, 0.5399, 0.7813, 0.52, 0.8125, 0.52, 0.8125, 0.54, 0.7813, 0.54, 0.8125, 0.52, 0.8438, 0.52, 0.8438, 0.54, 0.8125, 0.54, 0.6563, 0.5396, 0.6875, 0.5398, 0.6875, 0.5594, 0.6563, 0.5593, 0.6875, 0.5398, 0.7188, 0.5399, 0.7187, 0.5595, 0.6875, 0.5594, 0.7188, 0.5399, 0.75, 0.5399, 0.75, 0.5596, 0.7187, 0.5595, 0.75, 0.5399, 0.7813, 0.54, 0.7813, 0.5597, 0.75, 0.5596, 0.7813, 0.54, 0.8125, 0.54, 0.8125, 0.5598, 0.7813, 0.5597, 0.8125, 0.54, 0.8438, 0.54, 0.8438, 0.56, 0.8125, 0.5598, 0.6563, 0.5593, 0.6875, 0.5594, 0.6875, 0.5787, 0.6562, 0.5786, 0.6875, 0.5594, 0.7187, 0.5595, 0.7188, 0.5788, 0.6875, 0.5787, 0.7187, 0.5595, 0.75, 0.5596, 0.75, 0.5789, 0.7188, 0.5788, 0.75, 0.5596, 0.7813, 0.5597, 0.7813, 0.5792, 0.75, 0.5789, 0.7813, 0.5597, 0.8125, 0.5598, 0.8125, 0.5795, 0.7813, 0.5792, 0.8125, 0.5598, 0.8438, 0.56, 0.8438, 0.5798, 0.8125, 0.5795, 0.6562, 0.5786, 0.6875, 0.5787, 0.6875, 0.5974, 0.6562, 0.5973, 0.6875, 0.5787, 0.7188, 0.5788, 0.7188, 0.5975, 0.6875, 0.5974, 0.7188, 0.5788, 0.75, 0.5789, 0.75, 0.5978, 0.7188, 0.5975, 0.75, 0.5789, 0.7813, 0.5792, 0.7813, 0.5982, 0.75, 0.5978, 0.7813, 0.5792, 0.8125, 0.5795, 0.8125, 0.5988, 0.7813, 0.5982, 0.8125, 0.5795, 0.8438, 0.5798, 0.8438, 0.5995, 0.8125, 0.5988, 0.6562, 0.5973, 0.6875, 0.5974, 0.6875, 0.6154, 0.6562, 0.6153, 0.6875, 0.5974, 0.7188, 0.5975, 0.7188, 0.6156, 0.6875, 0.6154, 0.7188, 0.5975, 0.75, 0.5978, 0.75, 0.616, 0.7188, 0.6156, 0.75, 0.5978, 0.7813, 0.5982, 0.7813, 0.6166, 0.75, 0.616, 0.7813, 0.5982, 0.8125, 0.5988, 0.8125, 0.6176, 0.7813, 0.6166, 0.8125, 0.5988, 0.8438, 0.5995, 0.8438, 0.6188, 0.8125, 0.6176, 0.6562, 0.6153, 0.6875, 0.6154, 0.6875, 0.6325, 0.6563, 0.6324, 0.6875, 0.6154, 0.7188, 0.6156, 0.7188, 0.6328, 0.6875, 0.6325, 0.7188, 0.6156, 0.75, 0.616, 0.75, 0.6333, 0.7188, 0.6328, 0.75, 0.616, 0.7813, 0.6166, 0.7813, 0.6342, 0.75, 0.6333, 0.7813, 0.6166, 0.8125, 0.6176, 0.8125, 0.6356, 0.7813, 0.6342, 0.8125, 0.6176, 0.8438, 0.6188, 0.8438, 0.6376, 0.8125, 0.6356, 0.625, 0.5, 0.6563, 0.5, 0.6562, 0.5198, 0.625, 0.5188, 0.6563, 0.5, 0.6875, 0.5, 0.6875, 0.52, 0.6562, 0.5198, 0.6875, 0.5, 0.7188, 0.5, 0.7188, 0.52, 0.6875, 0.52, 0.7188, 0.5, 0.75, 0.5, 0.75, 0.52, 0.7188, 0.52, 0.75, 0.5, 0.7813, 0.5, 0.7813, 0.52, 0.75, 0.52, 0.7813, 0.5, 0.8125, 0.5, 0.8125, 0.52, 0.7813, 0.52, 0.8125, 0.5, 0.8438, 0.5, 0.8438, 0.52, 0.8125, 0.52, 0.8438, 0.5, 0.875, 0.5, 0.875, 0.52, 0.8438, 0.52, 0.8438, 0.52, 0.875, 0.52, 0.875, 0.5401, 0.8438, 0.54, 0.8438, 0.54, 0.875, 0.5401, 0.875, 0.5601, 0.8438, 0.56, 0.8438, 0.56, 0.875, 0.5601, 0.875, 0.5802, 0.8438, 0.5798, 0.8438, 0.5798, 0.875, 0.5802, 0.875, 0.6002, 0.8438, 0.5995, 0.8438, 0.5995, 0.875, 0.6002, 0.875, 0.6202, 0.8438, 0.6188, 0.8438, 0.6188, 0.875, 0.6202, 0.875, 0.6403, 0.8438, 0.6376, 0.8438, 0.6376, 0.875, 0.6403, 0.875, 0.6603, 0.8438, 0.6547, 0.8125, 0.6356, 0.8438, 0.6376, 0.8438, 0.6547, 0.8125, 0.6521, 0.7813, 0.6342, 0.8125, 0.6356, 0.8125, 0.6521, 0.7813, 0.6505, 0.75, 0.6333, 0.7813, 0.6342, 0.7813, 0.6505, 0.75, 0.6495, 0.7188, 0.6328, 0.75, 0.6333, 0.75, 0.6495, 0.7188, 0.649, 0.6875, 0.6325, 0.7188, 0.6328, 0.7188, 0.649, 0.6875, 0.6487, 0.6563, 0.6324, 0.6875, 0.6325, 0.6875, 0.6487, 0.6562, 0.6486, 0.625, 0.6324, 0.6563, 0.6324, 0.6562, 0.6486, 0.625, 0.6485, 0.625, 0.6152, 0.6562, 0.6153, 0.6563, 0.6324, 0.625, 0.6324, 0.625, 0.5972, 0.6562, 0.5973, 0.6562, 0.6153, 0.625, 0.6152, 0.625, 0.5784, 0.6562, 0.5786, 0.6562, 0.5973, 0.625, 0.5972, 0.625, 0.5589, 0.6563, 0.5593, 0.6562, 0.5786, 0.625, 0.5784, 0.625, 0.539, 0.6563, 0.5396, 0.6563, 0.5593, 0.625, 0.5589, 0.625, 0.5188, 0.6562, 0.5198, 0.6563, 0.5396, 0.625, 0.539, 0.1563, 0.52, 0.1875, 0.52, 0.1875, 0.54, 0.1563, 0.54, 0.1875, 0.52, 0.2188, 0.52, 0.2188, 0.54, 0.1875, 0.54, 0.2188, 0.52, 0.25, 0.52, 0.25, 0.5399, 0.2188, 0.54, 0.25, 0.52, 0.2812, 0.52, 0.2813, 0.5399, 0.25, 0.5399, 0.2812, 0.52, 0.3125, 0.52, 0.3125, 0.5398, 0.2813, 0.5399, 0.3125, 0.52, 0.3438, 0.5198, 0.3438, 0.5396, 0.3125, 0.5398, 0.1563, 0.54, 0.1875, 0.54, 0.1875, 0.5598, 0.1562, 0.56, 0.1875, 0.54, 0.2188, 0.54, 0.2188, 0.5597, 0.1875, 0.5598, 0.2188, 0.54, 0.25, 0.5399, 0.25, 0.5596, 0.2188, 0.5597, 0.25, 0.5399, 0.2813, 0.5399, 0.2813, 0.5595, 0.25, 0.5596, 0.2813, 0.5399, 0.3125, 0.5398, 0.3125, 0.5594, 0.2813, 0.5595, 0.3125, 0.5398, 0.3438, 0.5396, 0.3438, 0.5593, 0.3125, 0.5594, 0.1562, 0.56, 0.1875, 0.5598, 0.1875, 0.5795, 0.1563, 0.5798, 0.1875, 0.5598, 0.2188, 0.5597, 0.2188, 0.5792, 0.1875, 0.5795, 0.2188, 0.5597, 0.25, 0.5596, 0.25, 0.5789, 0.2188, 0.5792, 0.25, 0.5596, 0.2813, 0.5595, 0.2812, 0.5788, 0.25, 0.5789, 0.2813, 0.5595, 0.3125, 0.5594, 0.3125, 0.5787, 0.2812, 0.5788, 0.3125, 0.5594, 0.3438, 0.5593, 0.3438, 0.5786, 0.3125, 0.5787, 0.1563, 0.5798, 0.1875, 0.5795, 0.1875, 0.5988, 0.1562, 0.5995, 0.1875, 0.5795, 0.2188, 0.5792, 0.2188, 0.5982, 0.1875, 0.5988, 0.2188, 0.5792, 0.25, 0.5789, 0.25, 0.5978, 0.2188, 0.5982, 0.25, 0.5789, 0.2812, 0.5788, 0.2813, 0.5975, 0.25, 0.5978, 0.2812, 0.5788, 0.3125, 0.5787, 0.3125, 0.5974, 0.2813, 0.5975, 0.3125, 0.5787, 0.3438, 0.5786, 0.3438, 0.5973, 0.3125, 0.5974, 0.1562, 0.5995, 0.1875, 0.5988, 0.1875, 0.6176, 0.1563, 0.6188, 0.1875, 0.5988, 0.2188, 0.5982, 0.2188, 0.6166, 0.1875, 0.6176, 0.2188, 0.5982, 0.25, 0.5978, 0.25, 0.616, 0.2188, 0.6166, 0.25, 0.5978, 0.2813, 0.5975, 0.2813, 0.6156, 0.25, 0.616, 0.2813, 0.5975, 0.3125, 0.5974, 0.3125, 0.6154, 0.2813, 0.6156, 0.3125, 0.5974, 0.3438, 0.5973, 0.3438, 0.6153, 0.3125, 0.6154, 0.1563, 0.6188, 0.1875, 0.6176, 0.1875, 0.6356, 0.1563, 0.6376, 0.1875, 0.6176, 0.2188, 0.6166, 0.2188, 0.6342, 0.1875, 0.6356, 0.2188, 0.6166, 0.25, 0.616, 0.25, 0.6333, 0.2188, 0.6342, 0.25, 0.616, 0.2813, 0.6156, 0.2812, 0.6328, 0.25, 0.6333, 0.2813, 0.6156, 0.3125, 0.6154, 0.3125, 0.6325, 0.2812, 0.6328, 0.3125, 0.6154, 0.3438, 0.6153, 0.3438, 0.6324, 0.3125, 0.6325, 0.125, 0.5, 0.1563, 0.5, 0.1563, 0.52, 0.125, 0.52, 0.1563, 0.5, 0.1875, 0.5, 0.1875, 0.52, 0.1563, 0.52, 0.1875, 0.5, 0.2188, 0.5, 0.2188, 0.52, 0.1875, 0.52, 0.2188, 0.5, 0.25, 0.5, 0.25, 0.52, 0.2188, 0.52, 0.25, 0.5, 0.2813, 0.5, 0.2812, 0.52, 0.25, 0.52, 0.2813, 0.5, 0.3125, 0.5, 0.3125, 0.52, 0.2812, 0.52, 0.3125, 0.5, 0.3438, 0.5, 0.3438, 0.5198, 0.3125, 0.52, 0.3438, 0.5, 0.375, 0.5, 0.375, 0.5188, 0.3438, 0.5198, 0.3438, 0.5198, 0.375, 0.5188, 0.375, 0.539, 0.3438, 0.5396, 0.3438, 0.5396, 0.375, 0.539, 0.375, 0.5589, 0.3438, 0.5593, 0.3438, 0.5593, 0.375, 0.5589, 0.375, 0.5784, 0.3438, 0.5786, 0.3438, 0.5786, 0.375, 0.5784, 0.375, 0.5972, 0.3438, 0.5973, 0.3438, 0.5973, 0.375, 0.5972, 0.375, 0.6152, 0.3438, 0.6153, 0.3438, 0.6153, 0.375, 0.6152, 0.375, 0.6324, 0.3438, 0.6324, 0.3438, 0.6324, 0.375, 0.6324, 0.375, 0.6485, 0.3438, 0.6486, 0.3125, 0.6325, 0.3438, 0.6324, 0.3438, 0.6486, 0.3125, 0.6487, 0.2812, 0.6328, 0.3125, 0.6325, 0.3125, 0.6487, 0.2812, 0.649, 0.25, 0.6333, 0.2812, 0.6328, 0.2812, 0.649, 0.25, 0.6495, 0.2188, 0.6342, 0.25, 0.6333, 0.25, 0.6495, 0.2188, 0.6505, 0.1875, 0.6356, 0.2188, 0.6342, 0.2188, 0.6505, 0.1875, 0.6521, 0.1563, 0.6376, 0.1875, 0.6356, 0.1875, 0.6521, 0.1563, 0.6547, 0.125, 0.6403, 0.1563, 0.6376, 0.1563, 0.6547, 0.125, 0.6603, 0.125, 0.6202, 0.1563, 0.6188, 0.1563, 0.6376, 0.125, 0.6403, 0.125, 0.6002, 0.1562, 0.5995, 0.1563, 0.6188, 0.125, 0.6202, 0.125, 0.5802, 0.1563, 0.5798, 0.1562, 0.5995, 0.125, 0.6002, 0.125, 0.5601, 0.1562, 0.56, 0.1563, 0.5798, 0.125, 0.5802, 0.125, 0.5401, 0.1563, 0.54, 0.1562, 0.56, 0.125, 0.5601, 0.125, 0.52, 0.1563, 0.52, 0.1563, 0.54, 0.125, 0.5401, 0.4063, 0.5164, 0.4375, 0.5141, 0.4375, 0.5366, 0.4063, 0.5378, 0.4375, 0.5141, 0.4688, 0.5127, 0.4688, 0.5357, 0.4375, 0.5366, 0.4688, 0.5127, 0.5, 0.5123, 0.5, 0.5354, 0.4688, 0.5357, 0.5, 0.5123, 0.5313, 0.5127, 0.5312, 0.5357, 0.5, 0.5354, 0.5313, 0.5127, 0.5625, 0.5141, 0.5625, 0.5366, 0.5312, 0.5357, 0.5625, 0.5141, 0.5938, 0.5164, 0.5938, 0.5378, 0.5625, 0.5366, 0.4063, 0.5378, 0.4375, 0.5366, 0.4375, 0.5577, 0.4063, 0.5583, 0.4375, 0.5366, 0.4688, 0.5357, 0.4688, 0.5572, 0.4375, 0.5577, 0.4688, 0.5357, 0.5, 0.5354, 0.5, 0.557, 0.4688, 0.5572, 0.5, 0.5354, 0.5312, 0.5357, 0.5313, 0.5572, 0.5, 0.557, 0.5312, 0.5357, 0.5625, 0.5366, 0.5625, 0.5577, 0.5313, 0.5572, 0.5625, 0.5366, 0.5938, 0.5378, 0.5938, 0.5583, 0.5625, 0.5577, 0.4063, 0.5583, 0.4375, 0.5577, 0.4375, 0.5778, 0.4062, 0.5781, 0.4375, 0.5577, 0.4688, 0.5572, 0.4688, 0.5775, 0.4375, 0.5778, 0.4688, 0.5572, 0.5, 0.557, 0.5, 0.5774, 0.4688, 0.5775, 0.5, 0.557, 0.5313, 0.5572, 0.5313, 0.5775, 0.5, 0.5774, 0.5313, 0.5572, 0.5625, 0.5577, 0.5625, 0.5778, 0.5313, 0.5775, 0.5625, 0.5577, 0.5938, 0.5583, 0.5938, 0.5781, 0.5625, 0.5778, 0.4062, 0.5781, 0.4375, 0.5778, 0.4375, 0.5969, 0.4062, 0.5971, 0.4375, 0.5778, 0.4688, 0.5775, 0.4688, 0.5968, 0.4375, 0.5969, 0.4688, 0.5775, 0.5, 0.5774, 0.5, 0.5968, 0.4688, 0.5968, 0.5, 0.5774, 0.5313, 0.5775, 0.5312, 0.5968, 0.5, 0.5968, 0.5313, 0.5775, 0.5625, 0.5778, 0.5625, 0.5969, 0.5312, 0.5968, 0.5625, 0.5778, 0.5938, 0.5781, 0.5938, 0.5971, 0.5625, 0.5969, 0.4062, 0.5971, 0.4375, 0.5969, 0.4375, 0.6152, 0.4063, 0.6152, 0.4375, 0.5969, 0.4688, 0.5968, 0.4688, 0.6151, 0.4375, 0.6152, 0.4688, 0.5968, 0.5, 0.5968, 0.5, 0.6151, 0.4688, 0.6151, 0.5, 0.5968, 0.5312, 0.5968, 0.5313, 0.6151, 0.5, 0.6151, 0.5312, 0.5968, 0.5625, 0.5969, 0.5625, 0.6152, 0.5313, 0.6151, 0.5625, 0.5969, 0.5938, 0.5971, 0.5938, 0.6152, 0.5625, 0.6152, 0.4063, 0.6152, 0.4375, 0.6152, 0.4375, 0.6324, 0.4063, 0.6324, 0.4375, 0.6152, 0.4688, 0.6151, 0.4688, 0.6324, 0.4375, 0.6324, 0.4688, 0.6151, 0.5, 0.6151, 0.5, 0.6324, 0.4688, 0.6324, 0.5, 0.6151, 0.5313, 0.6151, 0.5313, 0.6324, 0.5, 0.6324, 0.5313, 0.6151, 0.5625, 0.6152, 0.5625, 0.6324, 0.5313, 0.6324, 0.5625, 0.6152, 0.5938, 0.6152, 0.5938, 0.6324, 0.5625, 0.6324, 0.375, 0.5, 0.4063, 0.4929, 0.4063, 0.5164, 0.375, 0.5188, 0.4063, 0.4929, 0.4375, 0.4897, 0.4375, 0.5141, 0.4063, 0.5164, 0.4375, 0.4897, 0.4688, 0.488, 0.4688, 0.5127, 0.4375, 0.5141, 0.4688, 0.488, 0.5, 0.4875, 0.5, 0.5123, 0.4688, 0.5127, 0.5, 0.4875, 0.5312, 0.488, 0.5313, 0.5127, 0.5, 0.5123, 0.5312, 0.488, 0.5625, 0.4897, 0.5625, 0.5141, 0.5313, 0.5127, 0.5625, 0.4897, 0.5938, 0.4929, 0.5938, 0.5164, 0.5625, 0.5141, 0.5938, 0.4929, 0.625, 0.5, 0.625, 0.5188, 0.5938, 0.5164, 0.5938, 0.5164, 0.625, 0.5188, 0.625, 0.539, 0.5938, 0.5378, 0.5938, 0.5378, 0.625, 0.539, 0.625, 0.5589, 0.5938, 0.5583, 0.5938, 0.5583, 0.625, 0.5589, 0.625, 0.5784, 0.5938, 0.5781, 0.5938, 0.5781, 0.625, 0.5784, 0.625, 0.5972, 0.5938, 0.5971, 0.5938, 0.5971, 0.625, 0.5972, 0.625, 0.6152, 0.5938, 0.6152, 0.5938, 0.6152, 0.625, 0.6152, 0.625, 0.6324, 0.5938, 0.6324, 0.5938, 0.6324, 0.625, 0.6324, 0.625, 0.6485, 0.5938, 0.6485, 0.5625, 0.6324, 0.5938, 0.6324, 0.5938, 0.6485, 0.5625, 0.6485, 0.5313, 0.6324, 0.5625, 0.6324, 0.5625, 0.6485, 0.5313, 0.6485, 0.5, 0.6324, 0.5313, 0.6324, 0.5313, 0.6485, 0.5, 0.6485, 0.4688, 0.6324, 0.5, 0.6324, 0.5, 0.6485, 0.4688, 0.6485, 0.4375, 0.6324, 0.4688, 0.6324, 0.4688, 0.6485, 0.4375, 0.6485, 0.4063, 0.6324, 0.4375, 0.6324, 0.4375, 0.6485, 0.4062, 0.6485, 0.375, 0.6324, 0.4063, 0.6324, 0.4062, 0.6485, 0.375, 0.6485, 0.375, 0.6152, 0.4063, 0.6152, 0.4063, 0.6324, 0.375, 0.6324, 0.375, 0.5972, 0.4062, 0.5971, 0.4063, 0.6152, 0.375, 0.6152, 0.375, 0.5784, 0.4062, 0.5781, 0.4062, 0.5971, 0.375, 0.5972, 0.375, 0.5589, 0.4063, 0.5583, 0.4062, 0.5781, 0.375, 0.5784, 0.375, 0.539, 0.4063, 0.5378, 0.4063, 0.5583, 0.375, 0.5589, 0.375, 0.5188, 0.4063, 0.5164, 0.4063, 0.5378, 0.375, 0.539, 0.4063, 0.01122, 0.4375, 0.01122, 0.4375, 0.02251, 0.4063, 0.02247, 0.4375, 0.01122, 0.4688, 0.01123, 0.4688, 0.02253, 0.4375, 0.02251, 0.4688, 0.01123, 0.5, 0.01123, 0.5, 0.02255, 0.4688, 0.02253, 0.5, 0.01123, 0.5312, 0.01123, 0.5312, 0.02253, 0.5, 0.02255, 0.5312, 0.01123, 0.5625, 0.01122, 0.5625, 0.02251, 0.5312, 0.02253, 0.5625, 0.01122, 0.5938, 0.01122, 0.5938, 0.02247, 0.5625, 0.02251, 0.4063, 0.02247, 0.4375, 0.02251, 0.4375, 0.03392, 0.4063, 0.03379, 0.4375, 0.02251, 0.4688, 0.02253, 0.4688, 0.03401, 0.4375, 0.03392, 0.4688, 0.02253, 0.5, 0.02255, 0.5, 0.03405, 0.4688, 0.03401, 0.5, 0.02255, 0.5312, 0.02253, 0.5313, 0.03401, 0.5, 0.03405, 0.5312, 0.02253, 0.5625, 0.02251, 0.5625, 0.03392, 0.5313, 0.03401, 0.5625, 0.02251, 0.5938, 0.02247, 0.5938, 0.03379, 0.5625, 0.03392, 0.4063, 0.03379, 0.4375, 0.03392, 0.4375, 0.04552, 0.4063, 0.04521, 0.4375, 0.03392, 0.4688, 0.03401, 0.4688, 0.04574, 0.4375, 0.04552, 0.4688, 0.03401, 0.5, 0.03405, 0.5, 0.04583, 0.4688, 0.04574, 0.5, 0.03405, 0.5313, 0.03401, 0.5312, 0.04574, 0.5, 0.04583, 0.5313, 0.03401, 0.5625, 0.03392, 0.5625, 0.04552, 0.5312, 0.04574, 0.5625, 0.03392, 0.5938, 0.03379, 0.5938, 0.04521, 0.5625, 0.04552, 0.4063, 0.04521, 0.4375, 0.04552, 0.4375, 0.05741, 0.4063, 0.05678, 0.4375, 0.04552, 0.4688, 0.04574, 0.4688, 0.05784, 0.4375, 0.05741, 0.4688, 0.04574, 0.5, 0.04583, 0.5, 0.058, 0.4688, 0.05784, 0.5, 0.04583, 0.5312, 0.04574, 0.5313, 0.05784, 0.5, 0.058, 0.5312, 0.04574, 0.5625, 0.04552, 0.5625, 0.05741, 0.5313, 0.05784, 0.5625, 0.04552, 0.5938, 0.04521, 0.5938, 0.05678, 0.5625, 0.05741, 0.4063, 0.05678, 0.4375, 0.05741, 0.4375, 0.06982, 0.4063, 0.06866, 0.4375, 0.05741, 0.4688, 0.05784, 0.4688, 0.07057, 0.4375, 0.06982, 0.4688, 0.05784, 0.5, 0.058, 0.5, 0.07082, 0.4688, 0.07057, 0.5, 0.058, 0.5313, 0.05784, 0.5312, 0.07057, 0.5, 0.07082, 0.5313, 0.05784, 0.5625, 0.05741, 0.5625, 0.06982, 0.5312, 0.07057, 0.5625, 0.05741, 0.5938, 0.05678, 0.5938, 0.06866, 0.5625, 0.06982, 0.4063, 0.06866, 0.4375, 0.06982, 0.4375, 0.08308, 0.4063, 0.08112, 0.4375, 0.06982, 0.4688, 0.07057, 0.4688, 0.08421, 0.4375, 0.08308, 0.4688, 0.07057, 0.5, 0.07082, 0.5, 0.08456, 0.4688, 0.08421, 0.5, 0.07082, 0.5312, 0.07057, 0.5313, 0.08421, 0.5, 0.08456, 0.5312, 0.07057, 0.5625, 0.06982, 0.5625, 0.08308, 0.5313, 0.08421, 0.5625, 0.06982, 0.5938, 0.06866, 0.5938, 0.08112, 0.5625, 0.08308, 0.375, 0.0, 0.4063, 0.0, 0.4063, 0.01122, 0.375, 0.01121, 0.4063, 0.0, 0.4375, 0.0, 0.4375, 0.01122, 0.4063, 0.01122, 0.4375, 0.0, 0.4688, 0.0, 0.4688, 0.01123, 0.4375, 0.01122, 0.4688, 0.0, 0.5, 0.0, 0.5, 0.01123, 0.4688, 0.01123, 0.5, 0.0, 0.5313, 0.0, 0.5312, 0.01123, 0.5, 0.01123, 0.5313, 0.0, 0.5625, 0.0, 0.5625, 0.01122, 0.5312, 0.01123, 0.5625, 0.0, 0.5938, 0.0, 0.5938, 0.01122, 0.5625, 0.01122, 0.5938, 0.0, 0.625, 0.0, 0.625, 0.01121, 0.5938, 0.01122, 0.5938, 0.01122, 0.625, 0.01121, 0.625, 0.02242, 0.5938, 0.02247, 0.5938, 0.02247, 0.625, 0.02242, 0.625, 0.03363, 0.5938, 0.03379, 0.5938, 0.03379, 0.625, 0.03363, 0.625, 0.04484, 0.5938, 0.04521, 0.5938, 0.04521, 0.625, 0.04484, 0.625, 0.05606, 0.5938, 0.05678, 0.5938, 0.05678, 0.625, 0.05606, 0.625, 0.06727, 0.5938, 0.06866, 0.5938, 0.06866, 0.625, 0.06727, 0.625, 0.07848, 0.5938, 0.08112, 0.5938, 0.08112, 0.625, 0.07848, 0.625, 0.08969, 0.5938, 0.09524, 0.5625, 0.08308, 0.5938, 0.08112, 0.5938, 0.09524, 0.5625, 0.09778, 0.5313, 0.08421, 0.5625, 0.08308, 0.5625, 0.09778, 0.5312, 0.0991, 0.5, 0.08456, 0.5313, 0.08421, 0.5312, 0.0991, 0.5, 0.0995, 0.4688, 0.08421, 0.5, 0.08456, 0.5, 0.0995, 0.4688, 0.0991, 0.4375, 0.08308, 0.4688, 0.08421, 0.4688, 0.0991, 0.4375, 0.09778, 0.4063, 0.08112, 0.4375, 0.08308, 0.4375, 0.09778, 0.4063, 0.09524, 0.375, 0.07848, 0.4063, 0.08112, 0.4063, 0.09524, 0.375, 0.08969, 0.375, 0.06727, 0.4063, 0.06866, 0.4063, 0.08112, 0.375, 0.07848, 0.375, 0.05606, 0.4063, 0.05678, 0.4063, 0.06866, 0.375, 0.06727, 0.375, 0.04484, 0.4063, 0.04521, 0.4063, 0.05678, 0.375, 0.05606, 0.375, 0.03363, 0.4063, 0.03379, 0.4063, 0.04521, 0.375, 0.04484, 0.375, 0.02242, 0.4063, 0.02247, 0.4063, 0.03379, 0.375, 0.03363, 0.375, 0.01121, 0.4063, 0.01122, 0.4063, 0.02247, 0.375, 0.02242])
me_cube_003.materials.append(mat_material_001)
me_cube_003.update()
me_cube_005 = bpy.data.meshes.new('Cube.005')
me_cube_005.from_pydata([(-1.0, -1.0, -1.0), (-1.0, -1.0, 1.0), (-1.0, 1.0, -1.0), (-1.0, 1.0, 1.0), (1.0, -1.0, -1.0), (1.0, -1.0, 1.0), (1.0, 1.0, -1.0), (1.0, 1.0, 1.0), (-1.0, 0.0, -1.0), (-1.0, 0.0, 1.0), (1.0, 0.0, -1.0), (1.0, 0.0, 1.0), (0.0, 1.0, -1.0), (0.0, 1.0, 1.0), (0.0, -1.0, -1.0), (0.0, -1.0, 1.0), (0.0, 0.0, 1.0), (0.0, 0.0, -1.0), (-1.0, -1.0, -0.6341), (-1.0, 1.0, -0.6341), (1.0, 1.0, -0.6341), (1.0, -1.0, -0.6341), (1.0, 0.0, -0.6341), (-1.0, 0.0, -0.6341), (0.0, -1.0, -0.6341), (0.0, 1.0, -0.6341), (-1.0, -1.0, 0.6781), (-1.0, 1.0, 0.6781), (1.0, 1.0, 0.6781), (1.0, -1.0, 0.6781), (1.0, 0.0, 0.6781), (-1.0, 0.0, 0.6781), (0.0, -1.0, 0.6781), (0.0, 1.0, 0.6781)], [], [(31, 9, 3, 27), (33, 13, 7, 28), (30, 11, 5, 29), (32, 15, 1, 26), (17, 10, 4, 14), (16, 9, 1, 15), (13, 3, 9, 16), (12, 6, 10, 17), (28, 7, 11, 30), (26, 1, 9, 31), (2, 12, 17, 8), (7, 13, 16, 11), (11, 16, 15, 5), (8, 17, 14, 0), (29, 5, 15, 32), (27, 3, 13, 33), (2, 19, 25, 12), (4, 21, 24, 14), (0, 18, 23, 8), (6, 20, 22, 10), (14, 24, 18, 0), (10, 22, 21, 4), (12, 25, 20, 6), (8, 23, 19, 2), (19, 27, 33, 25), (21, 29, 32, 24), (18, 26, 31, 23), (20, 28, 30, 22), (24, 32, 26, 18), (22, 30, 29, 21), (25, 33, 28, 20), (23, 31, 27, 19)])
me_cube_005.polygons.foreach_set('use_smooth', [True] * 32)
_uv = me_cube_005.uv_layers.new(name='UVMap')
_uv.uv.foreach_set('vector', [0.5848, 0.125, 0.625, 0.125, 0.625, 0.25, 0.5848, 0.25, 0.5848, 0.375, 0.625, 0.375, 0.625, 0.5, 0.5848, 0.5, 0.5848, 0.625, 0.625, 0.625, 0.625, 0.75, 0.5848, 0.75, 0.5848, 0.875, 0.625, 0.875, 0.625, 1.0, 0.5848, 1.0, 0.25, 0.625, 0.375, 0.625, 0.375, 0.75, 0.25, 0.75, 0.75, 0.625, 0.875, 0.625, 0.875, 0.75, 0.75, 0.75, 0.75, 0.5, 0.875, 0.5, 0.875, 0.625, 0.75, 0.625, 0.25, 0.5, 0.375, 0.5, 0.375, 0.625, 0.25, 0.625, 0.5848, 0.5, 0.625, 0.5, 0.625, 0.625, 0.5848, 0.625, 0.5848, 0.0, 0.625, 0.0, 0.625, 0.125, 0.5848, 0.125, 0.125, 0.5, 0.25, 0.5, 0.25, 0.625, 0.125, 0.625, 0.625, 0.5, 0.75, 0.5, 0.75, 0.625, 0.625, 0.625, 0.625, 0.625, 0.75, 0.625, 0.75, 0.75, 0.625, 0.75, 0.125, 0.625, 0.25, 0.625, 0.25, 0.75, 0.125, 0.75, 0.5848, 0.75, 0.625, 0.75, 0.625, 0.875, 0.5848, 0.875, 0.5848, 0.25, 0.625, 0.25, 0.625, 0.375, 0.5848, 0.375, 0.375, 0.25, 0.4207, 0.25, 0.4207, 0.375, 0.375, 0.375, 0.375, 0.75, 0.4207, 0.75, 0.4207, 0.875, 0.375, 0.875, 0.375, 0.0, 0.4207, 0.0, 0.4207, 0.125, 0.375, 0.125, 0.375, 0.5, 0.4207, 0.5, 0.4207, 0.625, 0.375, 0.625, 0.375, 0.875, 0.4207, 0.875, 0.4207, 1.0, 0.375, 1.0, 0.375, 0.625, 0.4207, 0.625, 0.4207, 0.75, 0.375, 0.75, 0.375, 0.375, 0.4207, 0.375, 0.4207, 0.5, 0.375, 0.5, 0.375, 0.125, 0.4207, 0.125, 0.4207, 0.25, 0.375, 0.25, 0.4207, 0.25, 0.5848, 0.25, 0.5848, 0.375, 0.4207, 0.375, 0.4207, 0.75, 0.5848, 0.75, 0.5848, 0.875, 0.4207, 0.875, 0.4207, 0.0, 0.5848, 0.0, 0.5848, 0.125, 0.4207, 0.125, 0.4207, 0.5, 0.5848, 0.5, 0.5848, 0.625, 0.4207, 0.625, 0.4207, 0.875, 0.5848, 0.875, 0.5848, 1.0, 0.4207, 1.0, 0.4207, 0.625, 0.5848, 0.625, 0.5848, 0.75, 0.4207, 0.75, 0.4207, 0.375, 0.5848, 0.375, 0.5848, 0.5, 0.4207, 0.5, 0.4207, 0.125, 0.5848, 0.125, 0.5848, 0.25, 0.4207, 0.25])
me_cube_005.materials.append(mat_material_001)
me_cube_005.update()

# ---- objects
ob_cube = bpy.data.objects.new('Cube', me_cube_002)
ob_cube_001 = bpy.data.objects.new('Cube.001', me_cube_003)
ob_cube_002 = bpy.data.objects.new('Cube.002', me_cube_005)
ob_mball = bpy.data.objects.new('Mball', None)
ob_mball_001 = bpy.data.objects.new('Mball.001', None)
ob_mball_002 = bpy.data.objects.new('Mball.002', None)
ob_mball_003 = bpy.data.objects.new('Mball.003', None)
ob_mball_004 = bpy.data.objects.new('Mball.004', None)
ob_mball_005 = bpy.data.objects.new('Mball.005', None)
ob_mball_006 = bpy.data.objects.new('Mball.006', None)
ob_mball_007 = bpy.data.objects.new('Mball.007', None)
ob_mball_008 = bpy.data.objects.new('Mball.008', None)
ob_mball_009 = bpy.data.objects.new('Mball.009', None)
ob_mball_010 = bpy.data.objects.new('Mball.010', None)
ob_mball_011 = bpy.data.objects.new('Mball.011', None)
ob_mball_012 = bpy.data.objects.new('Mball.012', None)
ob_mball_013 = bpy.data.objects.new('Mball.013', None)
ob_mball_014 = bpy.data.objects.new('Mball.014', None)
ob_mball_015 = bpy.data.objects.new('Mball.015', None)
ob_mball_016 = bpy.data.objects.new('Mball.016', None)
ob_mball_017 = bpy.data.objects.new('Mball.017', None)

# ---- transforms, parenting, visibility, modifiers, constraints
ob_cube.location = (0.0, 0.0, 0.0)
_m = ob_cube.modifiers.new('Subdivision', 'SUBSURF')
_m.levels = 3
ob_cube_001.location = (0.8649, -0.1566, -0.1048)
ob_cube_001.scale = (0.3646, 0.3646, 0.3646)
_m = ob_cube_001.modifiers.new('Mirror', 'MIRROR')
_m.mirror_object = ob_cube
ob_cube_002.location = (0.0, 0.0, -1.011)
ob_cube_002.scale = (0.208, 0.208, 0.2796)
_m = ob_cube_002.modifiers.new('Subdivision', 'SUBSURF')
_m.levels = 2
ob_mball.location = (0.4763, -0.2895, 0.4217)
ob_mball.scale = (0.4458, 0.4458, 0.4458)
ob_mball.empty_image_offset = (0.0, 0.0)
ob_mball_001.location = (-0.5035, -0.2895, 0.3809)
ob_mball_001.scale = (0.4458, 0.4458, 0.4458)
ob_mball_001.empty_image_offset = (0.0, 0.0)
ob_mball_002.location = (-0.9711, 0.2919, 0.3363)
ob_mball_002.scale = (0.3733, 0.3733, 0.3733)
ob_mball_002.empty_image_offset = (0.0, 0.0)
ob_mball_003.location = (0.9688, 0.2919, 0.3363)
ob_mball_003.scale = (0.3733, 0.3733, 0.3733)
ob_mball_003.empty_image_offset = (0.0, 0.0)
ob_mball_004.location = (-0.6941, 0.4231, 0.9907)
ob_mball_004.scale = (0.4458, 0.4458, 0.4458)
ob_mball_004.empty_image_offset = (0.0, 0.0)
ob_mball_005.location = (0.6767, 0.4231, 0.9907)
ob_mball_005.scale = (0.4458, 0.4458, 0.4458)
ob_mball_005.empty_image_offset = (0.0, 0.0)
ob_mball_006.location = (0.02347, 0.4231, 1.304)
ob_mball_006.scale = (0.4458, 0.4458, 0.4458)
ob_mball_006.empty_image_offset = (0.0, 0.0)
ob_mball_007.location = (0.8814, 0.7088, -0.1952)
ob_mball_007.scale = (0.4458, 0.4458, 0.4458)
ob_mball_007.empty_image_offset = (0.0, 0.0)
ob_mball_008.location = (-0.7354, 0.6943, -0.2741)
ob_mball_008.scale = (0.4458, 0.4458, 0.4458)
ob_mball_008.empty_image_offset = (0.0, 0.0)
ob_mball_009.location = (0.7285, 1.115, 0.5667)
ob_mball_009.scale = (0.3472, 0.3472, 0.3472)
ob_mball_009.empty_image_offset = (0.0, 0.0)
ob_mball_010.location = (-0.991, 1.081, 0.1578)
ob_mball_010.scale = (0.4253, 0.4253, 0.4253)
ob_mball_010.empty_image_offset = (0.0, 0.0)
ob_mball_011.location = (0.3164, 1.115, 0.9423)
ob_mball_011.scale = (0.4458, 0.4458, 0.4458)
ob_mball_011.empty_image_offset = (0.0, 0.0)
ob_mball_012.location = (-0.3532, 1.115, 0.9097)
ob_mball_012.scale = (0.4458, 0.4458, 0.4458)
ob_mball_012.empty_image_offset = (0.0, 0.0)
ob_mball_013.location = (0.04267, 0.9151, -0.493)
ob_mball_013.scale = (0.4458, 0.4458, 0.4458)
ob_mball_013.empty_image_offset = (0.0, 0.0)
ob_mball_014.location = (0.07103, 1.426, 0.178)
ob_mball_014.scale = (0.4458, 0.4458, 0.4458)
ob_mball_014.empty_image_offset = (0.0, 0.0)
ob_mball_015.location = (-0.6565, 1.476, 0.1262)
ob_mball_015.scale = (0.4253, 0.4253, 0.4253)
ob_mball_015.empty_image_offset = (0.0, 0.0)
ob_mball_016.location = (1.131, 1.083, 0.4387)
ob_mball_016.scale = (0.3472, 0.3472, 0.3472)
ob_mball_016.empty_image_offset = (0.0, 0.0)
ob_mball_017.location = (-0.04083, -0.2895, 0.7891)
ob_mball_017.scale = (0.4458, 0.4458, 0.4458)
ob_mball_017.empty_image_offset = (0.0, 0.0)

# ---- collection membership
col_collection.objects.link(ob_cube)
col_collection.objects.link(ob_cube_001)
col_collection.objects.link(ob_cube_002)
col_collection.objects.link(ob_mball)
col_collection.objects.link(ob_mball_001)
col_collection.objects.link(ob_mball_002)
col_collection.objects.link(ob_mball_003)
col_collection.objects.link(ob_mball_004)
col_collection.objects.link(ob_mball_005)
col_collection.objects.link(ob_mball_006)
col_collection.objects.link(ob_mball_007)
col_collection.objects.link(ob_mball_008)
col_collection.objects.link(ob_mball_009)
col_collection.objects.link(ob_mball_010)
col_collection.objects.link(ob_mball_011)
col_collection.objects.link(ob_mball_012)
col_collection.objects.link(ob_mball_013)
col_collection.objects.link(ob_mball_014)
col_collection.objects.link(ob_mball_015)
col_collection.objects.link(ob_mball_016)
col_collection.objects.link(ob_mball_017)

# ---- scene / render settings (as saved in the file)
scene.frame_start = 1; scene.frame_end = 250; scene.frame_set(1)
scene.render.engine = 'BLENDER_EEVEE_NEXT'
scene.cycles.sampling_pattern = 'TABULATED_SOBOL'
scene.eevee.ray_tracing_options.trace_max_roughness = 0.0
bpy.context.view_layer.update()

# ---- added for rendering (the .blend has no active camera and no usable light): camera, sun
cam_auto = bpy.data.cameras.new('AutoCamera')
cam_auto.lens = 50.0
cam_auto.sensor_width = 36.0
cam_auto.clip_end = 1000.0
ob_auto_camera = bpy.data.objects.new('AutoCamera', cam_auto)
scene.collection.objects.link(ob_auto_camera)
ob_auto_camera.location = (4.87651, -5.33928, 4.14379)
ob_auto_camera.rotation_euler = (1.09748, -7.21219e-08, 0.694738)
scene.camera = ob_auto_camera
light_auto_sun = bpy.data.lights.new('AutoSun', 'SUN')
light_auto_sun.energy = 3.0
light_auto_sun.angle = 0.0523599
ob_auto_sun = bpy.data.objects.new('AutoSun', light_auto_sun)
scene.collection.objects.link(ob_auto_sun)
ob_auto_sun.rotation_euler = (0.872665, 0.174533, 0.523599)
bpy.context.view_layer.update()
